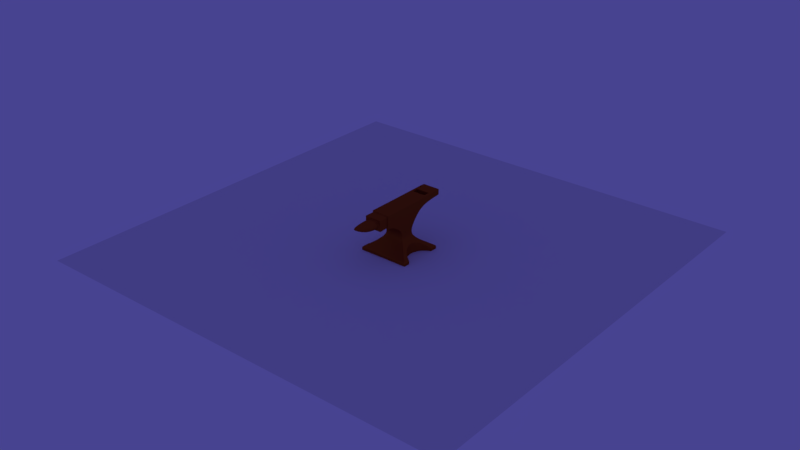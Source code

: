 # Source: anvil.blend  (saved by Blender 2.79.0; exported with 4.5.12 LTS)
import bpy
from mathutils import Matrix  # noqa: F401  (used for matrix-valued properties, if any)

bpy.ops.wm.read_factory_settings(use_empty=True)
scene = bpy.context.scene
scene.name = 'Scene'

# ---- collections
col_collection_1 = bpy.data.collections.new('Collection 1'); scene.collection.children.link(col_collection_1)
col_collection_19 = bpy.data.collections.new('Collection 19'); scene.collection.children.link(col_collection_19)
col_collection_19.hide_render = True
col_collection_19.hide_viewport = True
col_collection_20 = bpy.data.collections.new('Collection 20'); scene.collection.children.link(col_collection_20)
col_collection_20.hide_render = True
col_collection_20.hide_viewport = True

# ---- materials (node trees are filled in below, after node groups)
mat_material_001 = bpy.data.materials.new('Material.001')
mat_material_001.alpha_threshold = 0.0
mat_material_001.diffuse_color = (0.06681, 0.02966, 0.008897, 1.0)
mat_material_001.roughness = 0.5

# ---- material node trees
mat_material_001.use_nodes = True; mat_material_001.node_tree.nodes.clear()
_N = mat_material_001.node_tree.nodes; _L = mat_material_001.node_tree.links
n0 = _N.new('ShaderNodeBsdfDiffuse'); n0.name = 'Diffuse BSDF'; n0.location = (10, 300)
n0.inputs[0].default_value = (0.4121, 0.07569, 0.01991, 1.0)
n1 = _N.new('ShaderNodeMixShader'); n1.name = 'Mix Shader'; n1.location = (240, 319)
n1.inputs[0].default_value = 0.5364
n2 = _N.new('ShaderNodeBsdfAnisotropic'); n2.name = 'Glossy BSDF'; n2.location = (6, 154)
n2.distribution = 'GGX'
n2.inputs[0].default_value = (0.3035, 0.08095, 0.004154, 1.0)
n2.inputs[1].default_value = 0.4472
n3 = _N.new('ShaderNodeOutputMaterial'); n3.name = 'Material Output'; n3.location = (507, 318)
_L.new(n0.outputs[0], n1.inputs[1])
_L.new(n1.outputs[0], n3.inputs[0])
_L.new(n2.outputs[0], n1.inputs[2])
n3.is_active_output = True

# ---- world
world_world = bpy.data.worlds.new('World'); scene.world = world_world
world_world.color = (0.06371, 0.05605, 0.281)
world_world.use_sun_shadow = False
world_world.sun_shadow_jitter_overblur = 0.0
world_world.cycles.sampling_method = 'MANUAL'
world_world.light_settings.distance = 16.2

# ---- meshes
me_plane_003 = bpy.data.meshes.new('Plane.003')
me_plane_003.from_pydata([(-1.0, -1.0, 0.0), (1.0, -1.0, 0.0), (-1.0, 1.0, 0.0), (1.0, 1.0, 0.0)], [], [(0, 1, 3, 2)])
me_plane_003.use_remesh_preserve_volume = False
me_plane_003.use_remesh_preserve_attributes = False
me_plane_003.use_mirror_vertex_groups = False
me_plane_003.update()
me_plane = bpy.data.meshes.new('Plane')
me_plane.from_pydata([(1.28, -1.282, -1.21), (1.28, 1.013, -1.21), (1.277, -1.278, -1.052), (1.277, 1.009, -1.052), (0.4736, -0.6705, 0.1172), (0.4736, 0.3674, 0.1475), (0.4646, 0.2207, -0.1152), (0.4804, 0.2042, -0.3218), (0.5103, 0.2337, -0.4262), (0.5781, 0.3014, -0.5306), (0.6771, 0.4006, -0.6349), (0.7954, 0.5196, -0.7393), (0.9321, 0.6575, -0.8437), (1.084, 0.8118, -0.9481), (1.084, -1.086, -0.9481), (0.9321, -0.9337, -0.8437), (0.7954, -0.7968, -0.7393), (0.6771, -0.678, -0.6349), (0.5781, -0.5784, -0.5306), (0.5103, -0.5101, -0.4262), (0.4804, -0.4797, -0.3218), (0.4646, -0.4924, -0.1152), (0.4647, -0.5888, 1.132), (0.4647, 0.3337, 1.132), (0.4666, -1.436, 0.4555), (0.465, -1.436, 1.131), (0.4647, -1.013, 1.132), (0.4647, -1.02, 0.3714), (0.4647, 2.223, 0.8472), (0.4647, 2.223, 1.132), (0.4647, 1.908, 0.8378), (0.4647, 1.593, 0.8085), (0.4647, 1.278, 0.7559), (0.4647, 0.9635, 0.6713), (0.4647, 0.6486, 0.4605), (0.4647, 0.6486, 1.132), (0.4647, 0.9635, 1.132), (0.4647, 1.278, 1.132), (0.4647, 1.593, 1.132), (0.4647, 1.908, 1.132), (0.7954, -0.5576, -0.7393), (0.7954, -0.5576, -1.21), (0.9321, -0.7294, -1.21), (0.9321, -0.7293, -0.8437), (0.9321, 0.4164, -1.21), (0.9321, 0.4164, -0.8437), (1.084, 0.5375, -0.9481), (1.28, -0.9492, -1.21), (1.277, -0.9476, -1.052), (0.6763, -0.1572, -1.21), (0.7008, -0.1569, -0.6347), (1.28, 0.6384, -1.21), (1.277, 0.6368, -1.052), (0.7955, 0.2441, -1.21), (1.084, -0.8496, -0.9481), (0.7954, 0.2441, -0.7393), (1.084, -0.8497, -1.21), (1.084, 0.5375, -1.21), (0.4647, -0.5892, 1.072), (0.4647, 0.3337, 1.072), (0.4652, -1.436, 1.086), (0.4647, -1.013, 1.082), (0.4647, 2.223, 1.107), (0.4647, 0.6486, 1.09), (0.4647, 0.9635, 1.098), (0.4647, 1.278, 1.102), (0.4647, 1.593, 1.105), (0.4647, 1.908, 1.107), (1.162, -1.281, -1.21), (1.159, -1.278, -1.052), (0.4075, -0.6702, 0.1172), (0.9823, 0.8122, -0.9481), (0.8432, 0.6581, -0.8437), (0.7181, 0.52, -0.7393), (0.6096, 0.4009, -0.6349), (0.519, 0.3017, -0.5306), (0.4569, 0.2339, -0.4262), (0.4295, 0.2044, -0.3218), (0.413, 0.2209, -0.1152), (0.4037, -0.5888, 1.132), (0.4057, -1.436, 0.4554), (0.404, -1.436, 1.131), (0.4037, -1.013, 1.132), (0.4037, 0.6486, 0.4605), (0.4037, 0.9635, 0.6713), (0.4037, 1.278, 0.7559), (0.4037, 1.593, 0.8085), (0.4037, 1.908, 0.8378), (1.162, 1.013, -1.21), (1.159, 1.009, -1.052), (0.4075, 0.3674, 0.1475), (0.9823, -1.085, -0.9481), (0.8432, -0.9335, -0.8437), (0.7181, -0.7966, -0.7393), (0.6096, -0.6778, -0.6349), (0.519, -0.5783, -0.5306), (0.4569, -0.5099, -0.4262), (0.4295, -0.4796, -0.3218), (0.413, -0.4923, -0.1152), (0.4037, 0.3337, 1.132), (0.4037, -1.019, 0.3714), (0.4037, 2.223, 0.8472), (0.4037, 2.223, 1.132), (0.4037, 0.6486, 1.132), (0.4037, 0.9635, 1.132), (0.4037, 1.278, 1.132), (0.4037, 1.593, 1.132), (0.4037, 1.908, 1.132), (0.6089, -0.1572, -1.21), (0.7181, 0.2441, -1.21), (0.8432, 0.4164, -1.21), (0.9823, 0.5375, -1.21), (1.162, 0.6384, -1.21), (1.162, -0.9492, -1.21), (0.9823, -0.8497, -1.21), (0.718, -0.5576, -1.21), (0.8432, -0.7294, -1.21), (0.4037, 2.223, 1.107), (0.4041, -1.436, 1.086), (0.4648, -1.019, 0.4365), (0.4736, -0.6375, 0.131), (0.4736, 0.33, 0.1475), (0.4667, -1.436, 0.5131), (0.4647, 2.223, 0.871), (0.4647, 0.6486, 0.5122), (0.4647, 0.9635, 0.7104), (0.4647, 1.278, 0.7877), (0.4647, 1.593, 0.8357), (0.4647, 1.908, 0.8624), (0.4057, -1.435, 0.513), (0.4037, 2.223, 0.871), (0.3455, -1.945, 1.004), (0.3505, -1.936, 0.5887), (0.4257, -1.946, 1.086), (0.4316, -1.936, 0.5075), (0.08563, -3.157, 1.011), (0.3331, -2.35, 1.007), (0.2497, -2.755, 1.01), (0.3399, -2.348, 0.6076), (0.4246, -1.918, 1.086), (0.4304, -1.908, 0.5075), (0.465, -1.4, 1.131), (0.4664, -1.401, 0.4484), (0.4651, -1.4, 1.086), (0.4039, -1.4, 1.131), (0.4054, -1.4, 0.4483), (0.4664, -1.4, 0.5066), (0.4054, -1.466, 1.086), (0.4071, -1.464, 0.5127), (0.3499, -1.964, 0.5898), (1.009, 1.013, -1.21), (1.006, 1.009, -1.052), (0.3424, 0.3674, 0.1475), (0.8557, -1.085, -0.9481), (0.7375, -0.9331, -0.8437), (0.6312, -0.7963, -0.7393), (0.539, -0.6775, -0.6349), (0.462, -0.578, -0.5306), (0.4093, -0.5097, -0.4262), (0.386, -0.4793, -0.3218), (0.3684, -0.492, -0.1152), (0.3435, 0.3337, 1.132), (0.3435, -1.019, 0.3714), (0.3435, 2.223, 0.8472), (0.3435, 2.223, 1.132), (0.3435, 0.6486, 1.132), (0.3435, 0.9635, 1.132), (0.3435, 1.278, 1.132), (0.3435, 1.593, 1.132), (0.3435, 1.908, 1.132), (0.5384, -0.1572, -1.21), (0.8556, 0.5375, -1.21), (1.009, -0.9492, -1.21), (0.6311, -0.5576, -1.21), (0.344, -1.436, 1.086), (1.009, -1.281, -1.21), (1.006, -1.278, -1.052), (0.3424, -0.6697, 0.1172), (0.8557, 0.8128, -0.9481), (0.7375, 0.6591, -0.8437), (0.6312, 0.5207, -0.7393), (0.539, 0.4014, -0.6349), (0.462, 0.302, -0.5306), (0.4093, 0.2343, -0.4262), (0.386, 0.2047, -0.3218), (0.3684, 0.2212, -0.1152), (0.3435, -0.5888, 1.132), (0.3455, -1.435, 0.4554), (0.3438, -1.436, 1.131), (0.3435, -1.013, 1.132), (0.3435, 0.6486, 0.4605), (0.3435, 0.9635, 0.6713), (0.3435, 1.278, 0.7559), (0.3435, 1.593, 0.8085), (0.3435, 1.908, 0.8378), (0.3435, -0.1275, 1.132), (0.6312, 0.2441, -1.21), (0.7375, 0.4164, -1.21), (1.009, 0.6384, -1.21), (0.8557, -0.8497, -1.21), (0.7375, -0.7294, -1.21), (0.3435, 2.223, 1.107), (0.3455, -1.435, 0.513), (0.3435, 2.223, 0.871), (0.3625, -1.946, 1.086), (0.3694, -1.933, 0.5062), (0.08563, -3.16, 0.9282), (0.368, -1.907, 0.5067), (0.3615, -1.918, 1.086), (0.3452, -1.4, 0.4483), (0.3438, -1.4, 1.131), (0.3451, -1.466, 1.086), (0.3468, -1.464, 0.5127), (0.4647, -0.5901, 0.9778), (0.4647, 0.3337, 0.9778), (0.4654, -1.436, 1.018), (0.4647, 2.223, 1.079), (0.4647, 0.6486, 1.03), (0.4647, 0.9635, 1.052), (0.4647, 1.278, 1.065), (0.4647, 1.593, 1.073), (0.4647, 1.908, 1.078), (0.4043, -1.436, 1.018), (0.4037, 2.223, 1.079), (0.4647, -1.014, 1.006), (0.4262, -1.945, 1.018), (0.4251, -1.918, 1.018), (0.4652, -1.4, 1.017), (0.4056, -1.465, 1.018), (0.3447, -1.972, 1.004), (0.3435, 2.223, 1.079), (0.4647, -1.019, 0.4605), (0.4302, -1.909, 0.529), (0.4663, -1.4, 0.5281), (0.4071, -1.465, 0.534), (0.4736, -0.5893, 0.1297), (0.4666, -1.436, 0.5343), (0.4056, -1.435, 0.5342), (0.4314, -1.936, 0.529), (0.265, -2.757, 0.7165), (1.278, 1.01, -1.08), (1.278, -1.279, -1.08), (0.7954, -0.5576, -0.7671), (1.278, -0.9479, -1.08), (0.7954, 0.2441, -0.7671), (1.278, 0.637, -1.08), (0.9321, 0.4164, -0.8715), (0.9321, -0.7294, -0.8715), (0.7008, -0.1569, -0.6624), (1.084, -0.8496, -0.9758), (1.084, 0.5375, -0.9758), (1.16, 1.01, -1.08), (1.16, -1.279, -1.08), (1.006, -1.278, -1.08), (1.006, 1.01, -1.08), (1.084, -0.8788, -0.9481), (0.5781, -0.1385, -0.5306), (0.5103, -0.1382, -0.4262), (1.28, -0.9784, -1.21), (0.7008, -0.1587, -0.6172), (1.277, -0.9768, -1.052), (0.9321, -0.7585, -0.8437), (0.7954, -0.5868, -0.7393), (0.4736, -0.1263, 0.1172), (1.162, -0.9784, -1.21), (0.4037, -0.1275, 1.132), (1.009, -0.9784, -1.21), (0.4647, -0.1282, 0.9778), (1.278, -0.977, -1.08), (1.28, 0.6635, -1.21), (1.277, 0.6618, -1.052), (0.4647, -0.1275, 1.132), (0.7954, 0.2692, -0.7393), (0.9321, 0.4415, -0.8437), (1.084, 0.5626, -0.9481), (0.4646, -0.1359, -0.1152), (0.4804, -0.1377, -0.3218), (0.4647, -0.1278, 1.072), (1.162, 0.6635, -1.21), (1.009, 0.6635, -1.21), (1.278, 0.6621, -1.08), (1.28, -1.281, -1.203), (0.7954, -0.5576, -1.203), (1.28, -0.9491, -1.203), (0.7955, 0.2441, -1.203), (1.28, 0.6383, -1.203), (0.9321, 0.4164, -1.203), (0.9321, -0.7294, -1.203), (0.6766, -0.1572, -1.203), (1.084, -0.8497, -1.203), (1.084, 0.5375, -1.203), (1.28, 1.013, -1.203), (1.162, 1.013, -1.203), (1.162, -1.281, -1.203), (1.008, -1.281, -1.203), (1.008, 1.013, -1.203), (1.28, -0.9783, -1.203), (1.28, 0.6634, -1.203), (1.084, -1.054, -0.9481), (0.5781, -0.5473, -0.5306), (0.5103, -0.479, -0.4262), (0.6785, -0.6469, -0.6339), (0.9321, -0.9026, -0.8437), (0.7954, -0.7657, -0.7393), (1.162, -1.25, -1.21), (1.009, -1.25, -1.21), (1.278, -1.248, -1.08), (1.28, -1.251, -1.21), (1.277, -1.247, -1.052), (1.28, -1.225, -1.21), (0.4804, -0.4486, -0.3218), (0.4646, -0.4614, -0.113), (1.28, -1.25, -1.203), (1.28, 0.9808, -1.21), (1.277, 0.9773, -1.052), (1.162, 0.9808, -1.21), (1.009, 0.9808, -1.21), (1.278, 0.9779, -1.08), (0.7954, 0.4876, -0.7393), (0.9321, 0.6255, -0.8437), (1.084, 0.7798, -0.9481), (0.4646, 0.1883, -0.1152), (0.4804, 0.1722, -0.3218), (0.6784, 0.3687, -0.6339), (0.5103, 0.2017, -0.4262), (0.5781, 0.2694, -0.5306), (1.28, 0.9807, -1.203), (1.277, -1.222, -1.052), (1.084, -1.038, -0.9481), (0.5781, -0.5088, -0.5306), (0.5103, -0.4469, -0.4262), (0.6806, -0.6009, -0.6323), (0.9321, -0.889, -0.8437), (0.7954, -0.7488, -0.7393), (1.162, -1.225, -1.21), (1.009, -1.224, -1.21), (1.278, -1.222, -1.08), (0.4804, -0.4193, -0.3218), (0.4646, -0.4308, -0.1132), (1.28, -1.225, -1.203), (0.3435, 1.278, 0.8613), (0.3435, 1.593, 0.8613), (0.4647, 1.3, 0.7595), (0.4647, 1.3, 1.132), (0.4647, 1.3, 1.103), (0.4037, 1.3, 0.7595), (0.4037, 1.3, 1.132), (0.4647, 1.3, 0.7909), (0.3435, 1.3, 1.132), (0.3435, 1.3, 0.7595), (0.4647, 1.3, 1.066), (0.3435, 1.3, 0.8613), (0.4647, 1.575, 1.132), (0.4647, 1.575, 1.105), (0.4037, 1.575, 0.8055), (0.4037, 1.575, 1.132), (0.4647, 1.575, 0.833), (0.3435, 1.575, 1.132), (0.3435, 1.575, 0.8055), (0.4647, 1.575, 1.073), (0.3435, 1.575, 0.8613), (0.4647, 1.575, 0.8055), (0.3435, 1.593, 1.107), (0.3435, 1.278, 1.107), (0.3435, 1.3, 1.107), (0.3435, 1.575, 1.107), (-1.273, -1.282, -1.21), (-1.273, 1.013, -1.21), (-1.27, -1.278, -1.052), (-1.27, 1.009, -1.052), (-0.4667, -0.6705, 0.1172), (-0.4667, 0.3674, 0.1475), (-0.4576, 0.2207, -0.1152), (-0.4734, 0.2042, -0.3218), (-0.5033, 0.2337, -0.4262), (-0.5711, 0.3014, -0.5306), (-0.6701, 0.4006, -0.6349), (-0.7885, 0.5196, -0.7393), (-0.9251, 0.6575, -0.8437), (-1.077, 0.8118, -0.9481), (-1.077, -1.086, -0.9481), (-0.9251, -0.9337, -0.8437), (-0.7885, -0.7968, -0.7393), (-0.6701, -0.678, -0.6349), (-0.5711, -0.5784, -0.5306), (-0.5033, -0.5101, -0.4262), (-0.4734, -0.4797, -0.3218), (-0.4576, -0.4924, -0.1152), (-0.4578, -0.5888, 1.132), (-0.4578, 0.3337, 1.132), (-0.4597, -1.436, 0.4555), (-0.4581, -1.436, 1.131), (-0.4578, -1.013, 1.132), (-0.4578, -1.02, 0.3714), (-0.4578, 2.223, 0.8472), (-0.4578, 2.223, 1.132), (-0.4578, 1.908, 0.8378), (-0.4578, 1.593, 0.8085), (-0.4578, 1.278, 0.7559), (-0.4578, 0.9635, 0.6713), (-0.4578, 0.6486, 0.4605), (-0.4578, 0.6486, 1.132), (-0.4578, 0.9635, 1.132), (-0.4578, 1.278, 1.132), (-0.4578, 1.593, 1.132), (-0.4578, 1.908, 1.132), (0.003484, -1.279, -1.21), (0.003484, 1.013, -1.21), (0.003484, -1.276, -1.052), (0.003484, 1.009, -1.052), (0.003484, -0.6669, 0.1172), (0.003484, 0.3674, 0.1475), (0.003484, -1.083, -0.9481), (0.003484, -0.9314, -0.8437), (0.003484, -0.7946, -0.7393), (0.003484, -0.676, -0.6349), (0.003484, -0.5766, -0.5306), (0.003484, -0.5084, -0.4262), (0.003484, -0.4781, -0.3218), (0.003484, -0.4905, -0.1152), (0.003484, 0.8163, -0.9481), (0.003484, 0.6645, -0.8437), (0.003484, 0.5243, -0.7393), (0.003484, 0.4041, -0.6349), (0.003484, 0.3042, -0.5306), (0.003484, 0.2362, -0.4262), (0.003484, 0.2066, -0.3218), (0.003484, 0.2228, -0.1152), (0.003484, -0.5888, 1.132), (0.003484, 0.3337, 1.132), (0.003484, -1.434, 0.4564), (0.003484, -1.437, 1.132), (0.003484, -1.013, 1.132), (0.003484, -1.015, 0.3715), (0.003484, 2.223, 0.8472), (0.003484, 2.223, 1.132), (0.003484, 0.6486, 1.132), (0.003484, 0.9635, 1.132), (0.003484, 1.278, 1.132), (0.003484, 1.593, 1.132), (0.003484, 1.908, 1.132), (0.003484, 0.6486, 0.4605), (0.003484, 0.9635, 0.6713), (0.003484, 1.278, 0.7559), (0.003484, 1.593, 0.8085), (0.003484, 1.908, 0.8378), (-0.7885, -0.5576, -0.7393), (-0.7884, -0.5576, -1.21), (-0.9251, -0.7294, -1.21), (-0.9251, -0.7293, -0.8437), (-0.9251, 0.4164, -1.21), (-0.9251, 0.4164, -0.8437), (-1.077, 0.5375, -0.9481), (-1.273, -0.9492, -1.21), (-1.27, -0.9476, -1.052), (-0.6693, -0.1572, -1.21), (-0.6938, -0.1569, -0.6347), (-1.273, 0.6384, -1.21), (-1.27, 0.6368, -1.052), (-0.7885, 0.2441, -1.21), (-1.077, -0.8496, -0.9481), (-0.7885, 0.2441, -0.7393), (-1.077, -0.8497, -1.21), (-1.077, 0.5375, -1.21), (0.003484, -0.5576, -1.21), (0.003484, -0.7294, -1.21), (0.003484, 0.4164, -1.21), (0.003484, -0.9492, -1.21), (0.003484, -0.1572, -1.21), (0.003484, 0.6384, -1.21), (0.003484, 0.2441, -1.21), (0.003484, -0.8497, -1.21), (0.003484, 0.5375, -1.21), (-0.4578, -0.5892, 1.072), (-0.4578, 0.3337, 1.072), (-0.4582, -1.436, 1.086), (-0.4578, -1.013, 1.082), (-0.4578, 2.223, 1.107), (-0.4578, 0.6486, 1.09), (-0.4578, 0.9635, 1.098), (-0.4578, 1.278, 1.102), (-0.4578, 1.593, 1.105), (-0.4578, 1.908, 1.107), (0.003484, 2.223, 1.107), (0.003484, -1.437, 1.086), (-1.155, -1.281, -1.21), (-1.152, -1.278, -1.052), (-0.4006, -0.6702, 0.1172), (-0.9753, 0.8122, -0.9481), (-0.8363, 0.6581, -0.8437), (-0.7111, 0.52, -0.7393), (-0.6027, 0.4009, -0.6349), (-0.512, 0.3017, -0.5306), (-0.4499, 0.2339, -0.4262), (-0.4226, 0.2044, -0.3218), (-0.4061, 0.2209, -0.1152), (-0.3967, -0.5888, 1.132), (-0.3987, -1.436, 0.4554), (-0.397, -1.436, 1.131), (-0.3967, -1.013, 1.132), (-0.3967, 0.6486, 0.4605), (-0.3967, 0.9635, 0.6713), (-0.3967, 1.278, 0.7559), (-0.3967, 1.593, 0.8085), (-0.3967, 1.908, 0.8378), (-1.155, 1.013, -1.21), (-1.152, 1.009, -1.052), (-0.4006, 0.3674, 0.1475), (-0.9753, -1.085, -0.9481), (-0.8363, -0.9335, -0.8437), (-0.7111, -0.7966, -0.7393), (-0.6027, -0.6778, -0.6349), (-0.512, -0.5783, -0.5306), (-0.4499, -0.5099, -0.4262), (-0.4226, -0.4796, -0.3218), (-0.4061, -0.4923, -0.1152), (-0.3967, 0.3337, 1.132), (-0.3967, -1.019, 0.3714), (-0.3967, 2.223, 0.8472), (-0.3967, 2.223, 1.132), (-0.3967, 0.6486, 1.132), (-0.3967, 0.9635, 1.132), (-0.3967, 1.278, 1.132), (-0.3967, 1.593, 1.132), (-0.3967, 1.908, 1.132), (-0.6019, -0.1572, -1.21), (-0.7112, 0.2441, -1.21), (-0.8363, 0.4164, -1.21), (-0.9753, 0.5375, -1.21), (-1.155, 0.6384, -1.21), (-1.155, -0.9492, -1.21), (-0.9753, -0.8497, -1.21), (-0.7111, -0.5576, -1.21), (-0.8362, -0.7294, -1.21), (-0.3967, 2.223, 1.107), (-0.3972, -1.436, 1.086), (-0.4578, -1.019, 0.4365), (-0.4667, -0.6375, 0.131), (-0.4667, 0.33, 0.1475), (-0.4597, -1.436, 0.5131), (-0.4578, 2.223, 0.871), (-0.4578, 0.6486, 0.5122), (-0.4578, 0.9635, 0.7104), (-0.4578, 1.278, 0.7877), (-0.4578, 1.593, 0.8357), (-0.4578, 1.908, 0.8624), (0.003484, 2.223, 0.871), (0.003484, -1.434, 0.514), (-0.3987, -1.435, 0.513), (-0.3967, 2.223, 0.871), (0.003484, -1.946, 1.005), (-0.3386, -1.945, 1.004), (0.003484, -1.942, 0.5123), (-0.3435, -1.936, 0.5887), (-0.4187, -1.946, 1.086), (0.003484, -1.947, 1.086), (-0.4246, -1.936, 0.5075), (0.003484, -1.942, 0.5933), (0.003484, -3.157, 1.011), (-0.07867, -3.157, 1.011), (0.003484, -2.754, 0.7167), (0.003484, -2.348, 0.6091), (-0.3261, -2.35, 1.007), (-0.2428, -2.755, 1.01), (-0.3329, -2.348, 0.6076), (0.003484, -2.351, 1.007), (0.003484, -2.755, 1.01), (0.003484, -1.92, 1.086), (-0.4176, -1.918, 1.086), (-0.4234, -1.908, 0.5075), (0.003484, -1.914, 0.5123), (-0.458, -1.4, 1.131), (-0.4594, -1.401, 0.4484), (0.003484, -1.4, 1.132), (0.003484, -1.398, 0.4492), (-0.4581, -1.4, 1.086), (-0.397, -1.4, 1.131), (-0.3984, -1.4, 0.4483), (-0.4594, -1.4, 0.5066), (-0.3984, -1.466, 1.086), (0.003484, -1.464, 0.5139), (0.003484, -1.466, 1.086), (-0.4002, -1.464, 0.5127), (0.003484, -1.969, 0.5942), (-0.343, -1.964, 0.5898), (0.003484, -1.974, 1.005), (-1.002, 1.013, -1.21), (-0.9989, 1.009, -1.052), (-0.3354, 0.3674, 0.1475), (-0.8487, -1.085, -0.9481), (-0.7305, -0.9331, -0.8437), (-0.6242, -0.7963, -0.7393), (-0.5321, -0.6775, -0.6349), (-0.455, -0.578, -0.5306), (-0.4023, -0.5097, -0.4262), (-0.379, -0.4793, -0.3218), (-0.3615, -0.492, -0.1152), (-0.3365, 0.3337, 1.132), (-0.3366, -1.019, 0.3714), (-0.3365, 2.223, 0.8472), (-0.3365, 2.223, 1.132), (-0.3365, 0.6486, 1.132), (-0.3365, 0.9635, 1.132), (-0.3365, 1.278, 1.132), (-0.3365, 1.593, 1.132), (-0.3365, 1.908, 1.132), (-0.5315, -0.1572, -1.21), (-0.8487, 0.5375, -1.21), (-1.002, -0.9492, -1.21), (-0.6242, -0.5576, -1.21), (-0.337, -1.436, 1.086), (-1.002, -1.281, -1.21), (-0.9989, -1.278, -1.052), (-0.3354, -0.6697, 0.1172), (-0.8487, 0.8128, -0.9481), (-0.7305, 0.6591, -0.8437), (-0.6242, 0.5207, -0.7393), (-0.5321, 0.4014, -0.6349), (-0.455, 0.302, -0.5306), (-0.4023, 0.2343, -0.4262), (-0.379, 0.2047, -0.3218), (-0.3615, 0.2212, -0.1152), (-0.3365, -0.5888, 1.132), (-0.3385, -1.435, 0.4554), (-0.3369, -1.436, 1.131), (-0.3365, -1.013, 1.132), (-0.3365, 0.6486, 0.4605), (-0.3365, 0.9635, 0.6713), (-0.3365, 1.278, 0.7559), (-0.3365, 1.593, 0.8085), (-0.3365, 1.908, 0.8378), (-0.3365, -0.1275, 1.132), (-0.6243, 0.2441, -1.21), (-0.7305, 0.4164, -1.21), (-1.002, 0.6384, -1.21), (-0.8487, -0.8497, -1.21), (-0.7305, -0.7294, -1.21), (-0.3365, 2.223, 1.107), (-0.3386, -1.435, 0.513), (-0.3365, 2.223, 0.871), (-0.3555, -1.946, 1.086), (-0.3624, -1.933, 0.5062), (-0.07867, -3.16, 0.9282), (-0.361, -1.907, 0.5067), (-0.3545, -1.918, 1.086), (-0.3382, -1.4, 0.4483), (-0.3368, -1.4, 1.131), (-0.3381, -1.466, 1.086), (-0.3398, -1.464, 0.5127), (-0.4578, -0.5901, 0.9778), (-0.4578, 0.3337, 0.9778), (-0.4584, -1.436, 1.018), (-0.4578, 2.223, 1.079), (-0.4578, 0.6486, 1.03), (-0.4578, 0.9635, 1.052), (-0.4578, 1.278, 1.065), (-0.4578, 1.593, 1.073), (-0.4578, 1.908, 1.078), (0.003484, 2.223, 1.079), (-0.3974, -1.436, 1.018), (-0.3967, 2.223, 1.079), (-0.4578, -1.014, 1.006), (-0.4192, -1.945, 1.018), (-0.4181, -1.918, 1.018), (-0.4583, -1.4, 1.017), (-0.3987, -1.465, 1.018), (-0.3378, -1.972, 1.004), (-0.3365, 2.223, 1.079), (-0.4578, -1.019, 0.4605), (-0.4232, -1.909, 0.529), (-0.4594, -1.4, 0.5281), (-0.4001, -1.465, 0.534), (-0.4667, -0.5893, 0.1297), (-0.4596, -1.436, 0.5343), (-0.3987, -1.435, 0.5342), (-0.4244, -1.936, 0.529), (-0.258, -2.757, 0.7165), (0.003484, -3.157, 0.9282), (-1.271, 1.01, -1.08), (-1.271, -1.279, -1.08), (0.003484, -1.276, -1.08), (0.003484, 1.01, -1.08), (-0.7885, -0.5576, -0.7671), (-1.271, -0.9479, -1.08), (-0.7885, 0.2441, -0.7671), (-1.271, 0.637, -1.08), (-0.9251, 0.4164, -0.8715), (-0.9251, -0.7294, -0.8715), (-0.6938, -0.1569, -0.6624), (-1.077, -0.8496, -0.9758), (-1.077, 0.5375, -0.9758), (-1.153, 1.01, -1.08), (-1.153, -1.279, -1.08), (-0.9994, -1.278, -1.08), (-0.9994, 1.01, -1.08), (-1.077, -0.8788, -0.9481), (-0.5711, -0.1385, -0.5306), (-0.5033, -0.1382, -0.4262), (-1.273, -0.9784, -1.21), (0.003484, -0.1275, 1.132), (-0.6939, -0.1587, -0.6172), (-1.27, -0.9768, -1.052), (-0.9251, -0.7585, -0.8437), (-0.7885, -0.5868, -0.7393), (-0.4667, -0.1263, 0.1172), (0.003484, -0.9784, -1.21), (-1.155, -0.9784, -1.21), (-0.3967, -0.1275, 1.132), (-1.002, -0.9784, -1.21), (-0.4578, -0.1282, 0.9778), (-1.271, -0.977, -1.08), (-1.273, 0.6635, -1.21), (-1.27, 0.6618, -1.052), (-0.4578, -0.1275, 1.132), (-0.7885, 0.2692, -0.7393), (-0.9251, 0.4415, -0.8437), (-1.077, 0.5626, -0.9481), (-0.4576, -0.1359, -0.1152), (-0.4734, -0.1377, -0.3218), (0.003484, 0.6635, -1.21), (-0.4578, -0.1278, 1.072), (-1.155, 0.6635, -1.21), (-1.002, 0.6635, -1.21), (-1.271, 0.6621, -1.08), (-1.273, -1.281, -1.203), (-0.7884, -0.5576, -1.203), (-1.273, -0.9491, -1.203), (-0.7885, 0.2441, -1.203), (-1.273, 0.6383, -1.203), (-0.9251, 0.4164, -1.203), (-0.9251, -0.7294, -1.203), (-0.6696, -0.1572, -1.203), (-1.077, -0.8497, -1.203), (-1.077, 0.5375, -1.203), (-1.273, 1.013, -1.203), (0.003484, -1.279, -1.203), (0.003484, 1.013, -1.203), (-1.155, 1.013, -1.203), (-1.155, -1.281, -1.203), (-1.001, -1.281, -1.203), (-1.001, 1.013, -1.203), (-1.273, -0.9783, -1.203), (-1.273, 0.6634, -1.203), (-1.077, -1.054, -0.9481), (-0.5711, -0.5473, -0.5306), (-0.5033, -0.479, -0.4262), (-0.6715, -0.6469, -0.6339), (-0.9251, -0.9026, -0.8437), (-0.7885, -0.7657, -0.7393), (-1.155, -1.25, -1.21), (-1.002, -1.25, -1.21), (-1.271, -1.248, -1.08), (-1.273, -1.251, -1.21), (-1.27, -1.247, -1.052), (-1.273, -1.225, -1.21), (0.003484, -1.248, -1.21), (-0.4734, -0.4486, -0.3218), (-0.4576, -0.4614, -0.113), (-1.273, -1.25, -1.203), (-1.273, 0.9808, -1.21), (-1.27, 0.9773, -1.052), (-1.155, 0.9808, -1.21), (-1.002, 0.9808, -1.21), (-1.271, 0.9779, -1.08), (-0.7885, 0.4876, -0.7393), (-0.9251, 0.6255, -0.8437), (-1.077, 0.7798, -0.9481), (-0.4576, 0.1883, -0.1152), (-0.4734, 0.1722, -0.3218), (0.003484, 0.9808, -1.21), (-0.6714, 0.3687, -0.6339), (-0.5033, 0.2017, -0.4262), (-0.5711, 0.2694, -0.5306), (-1.273, 0.9807, -1.203), (-1.27, -1.222, -1.052), (0.003484, -1.223, -1.21), (-1.077, -1.038, -0.9481), (-0.5711, -0.5088, -0.5306), (-0.5033, -0.4469, -0.4262), (-0.6736, -0.6009, -0.6323), (-0.9251, -0.889, -0.8437), (-0.7885, -0.7488, -0.7393), (-1.155, -1.225, -1.21), (-1.002, -1.224, -1.21), (-1.271, -1.222, -1.08), (-0.4734, -0.4193, -0.3218), (-0.4576, -0.4308, -0.1132), (-1.273, -1.225, -1.203), (-0.3365, 1.278, 0.8613), (0.003484, 1.278, 0.8613), (-0.3365, 1.593, 0.8613), (0.003484, 1.593, 0.8613), (-0.4578, 1.3, 0.7595), (-0.4578, 1.3, 1.132), (0.003484, 1.3, 0.7595), (-0.4578, 1.3, 1.103), (-0.3967, 1.3, 0.7595), (-0.3967, 1.3, 1.132), (-0.4578, 1.3, 0.7909), (-0.3365, 1.3, 1.132), (-0.3365, 1.3, 0.7595), (-0.4578, 1.3, 1.066), (0.003484, 1.3, 0.8613), (-0.3365, 1.3, 0.8613), (-0.4578, 1.575, 1.132), (0.003484, 1.575, 0.8055), (-0.4578, 1.575, 1.105), (-0.3967, 1.575, 0.8055), (-0.3967, 1.575, 1.132), (-0.4578, 1.575, 0.833), (-0.3365, 1.575, 1.132), (-0.3365, 1.575, 0.8055), (-0.4578, 1.575, 1.073), (0.003484, 1.575, 0.8613), (-0.3365, 1.575, 0.8613), (-0.4578, 1.575, 0.8055), (0.003484, 1.593, 1.107), (-0.3365, 1.593, 1.107), (-0.3365, 1.278, 1.107), (0.003484, 1.278, 1.107), (-0.3365, 1.3, 1.107), (-0.3365, 1.575, 1.107), (0.4647, 1.824, 0.83), (0.4647, 1.824, 1.132), (0.003484, 1.824, 0.83), (0.003484, 1.824, 1.132), (0.4647, 1.824, 1.106), (0.4037, 1.824, 0.83), (0.4037, 1.824, 1.132), (0.4647, 1.824, 0.8553), (0.3435, 1.824, 1.132), (0.3435, 1.824, 0.83), (0.4647, 1.824, 1.077), (-0.4578, 1.824, 0.83), (-0.4578, 1.824, 1.132), (-0.4578, 1.824, 1.106), (-0.3967, 1.824, 0.83), (-0.3967, 1.824, 1.132), (-0.4578, 1.824, 0.8553), (-0.3365, 1.824, 1.132), (-0.3365, 1.824, 0.83), (-0.4578, 1.824, 1.077), (-0.3967, 1.908, 0.8782), (-0.3365, 1.908, 0.8782), (-0.3967, 1.824, 0.8782), (-0.3365, 1.824, 0.8782), (-0.3967, 1.824, 1.121), (-0.3967, 1.908, 1.121), (-0.3365, 1.908, 1.121), (-0.3365, 1.824, 1.121)], [], [(268, 243, 48, 260), (252, 241, 2, 69), (143, 141, 25, 60), (260, 48, 54, 255), (255, 54, 43, 261), (261, 43, 40, 262), (262, 40, 50, 259), (325, 9, 8, 324), (324, 8, 7, 322), (322, 7, 6, 321), (275, 263, 235, 338), (69, 2, 14, 91), (91, 14, 15, 92), (92, 15, 16, 93), (93, 16, 17, 94), (94, 17, 18, 95), (95, 18, 19, 96), (96, 19, 20, 97), (97, 20, 21, 98), (21, 4, 70, 98), (22, 271, 265, 79), (118, 60, 25, 81), (145, 142, 24, 80), (70, 4, 27, 100), (58, 22, 26, 61), (107, 39, 29, 102), (128, 30, 28, 123), (121, 5, 34, 124), (124, 34, 33, 125), (125, 33, 32, 126), (356, 361, 31, 127), (829, 822, 30, 128), (99, 23, 35, 103), (103, 35, 36, 104), (104, 36, 37, 105), (355, 352, 38, 106), (828, 823, 39, 107), (831, 824, 445, 194), (358, 805, 444, 193), (191, 442, 443, 192), (190, 441, 442, 191), (152, 411, 441, 190), (201, 483, 435, 164), (186, 428, 432, 189), (210, 573, 431, 188), (194, 445, 434, 163), (185, 427, 411, 152), (184, 426, 427, 185), (183, 425, 426, 184), (182, 424, 425, 183), (181, 423, 424, 182), (180, 422, 423, 181), (179, 421, 422, 180), (178, 420, 421, 179), (151, 409, 420, 178), (254, 681, 409, 151), (321, 121, 263, 275), (318, 319, 12, 11), (242, 40, 43, 247), (244, 55, 50, 248), (320, 314, 3, 13), (290, 57, 51, 285), (247, 43, 54, 249), (249, 54, 48, 243), (323, 318, 11, 10), (326, 313, 1, 291), (319, 320, 13, 12), (248, 50, 40, 242), (246, 45, 55, 244), (250, 46, 45, 246), (196, 170, 468, 470), (197, 196, 470, 466), (198, 171, 472, 469), (199, 172, 467, 471), (170, 173, 464, 468), (200, 199, 471, 465), (171, 197, 466, 472), (173, 200, 465, 464), (264, 113, 47, 258), (316, 769, 407, 150), (230, 658, 483, 201), (823, 826, 67, 39), (352, 353, 66, 38), (36, 64, 65, 37), (35, 63, 64, 36), (23, 59, 63, 35), (39, 67, 62, 29), (213, 58, 61, 224), (222, 215, 60, 118), (277, 59, 23, 271), (227, 143, 60, 215), (208, 567, 555, 204), (216, 223, 117, 62), (313, 315, 88, 1), (266, 172, 113, 264), (41, 42, 116, 115), (57, 44, 110, 111), (42, 56, 114, 116), (49, 41, 115, 108), (56, 47, 113, 114), (51, 57, 111, 112), (44, 53, 109, 110), (53, 49, 108, 109), (240, 251, 89, 3), (3, 89, 71, 13), (13, 71, 72, 12), (12, 72, 73, 11), (11, 73, 74, 10), (10, 74, 75, 9), (9, 75, 76, 8), (8, 76, 77, 7), (7, 77, 78, 6), (78, 90, 5, 6), (30, 87, 101, 28), (141, 144, 81, 25), (22, 79, 82, 26), (62, 117, 102, 29), (5, 90, 83, 34), (34, 83, 84, 33), (33, 84, 85, 32), (361, 354, 86, 31), (822, 827, 87, 30), (830, 828, 107, 169), (357, 355, 106, 168), (166, 104, 105, 167), (165, 103, 104, 166), (161, 99, 103, 165), (169, 107, 102, 164), (177, 70, 100, 162), (209, 145, 80, 187), (174, 118, 81, 188), (79, 265, 195, 186), (160, 98, 70, 177), (159, 97, 98, 160), (158, 96, 97, 159), (157, 95, 96, 158), (156, 94, 95, 157), (155, 93, 94, 156), (154, 92, 93, 155), (153, 91, 92, 154), (176, 69, 91, 153), (253, 252, 69, 176), (28, 101, 130, 123), (187, 80, 129, 202), (142, 146, 122, 24), (311, 120, 4, 21), (80, 24, 122, 129), (4, 120, 119, 27), (163, 434, 546, 203), (267, 214, 59, 277), (832, 829, 128, 221), (359, 356, 127, 220), (218, 125, 126, 219), (217, 124, 125, 218), (214, 121, 124, 217), (207, 140, 134, 205), (226, 139, 133, 225), (132, 557, 552, 205), (137, 566, 558, 135), (229, 585, 565, 136), (136, 565, 566, 137), (228, 147, 139, 226), (212, 148, 140, 207), (211, 581, 567, 208), (27, 119, 146, 142), (162, 100, 145, 209), (26, 82, 144, 141), (224, 61, 143, 227), (189, 432, 573, 210), (100, 27, 142, 145), (61, 26, 141, 143), (174, 484, 581, 211), (202, 129, 148, 212), (222, 118, 147, 228), (131, 550, 585, 229), (557, 132, 149, 583), (547, 202, 212, 580), (118, 174, 211, 147), (82, 189, 210, 144), (433, 162, 209, 574), (147, 211, 208, 139), (580, 212, 207, 570), (561, 138, 239, 560), (583, 149, 138, 561), (560, 239, 206, 677), (550, 131, 204, 555), (570, 207, 205, 552), (101, 163, 203, 130), (430, 187, 202, 547), (680, 253, 176, 408), (408, 176, 153, 412), (412, 153, 154, 413), (413, 154, 155, 414), (414, 155, 156, 415), (415, 156, 157, 416), (416, 157, 158, 417), (417, 158, 159, 418), (418, 159, 160, 419), (160, 177, 410, 419), (484, 174, 188, 431), (574, 209, 187, 430), (410, 177, 162, 433), (440, 169, 164, 435), (429, 161, 165, 436), (436, 165, 166, 437), (437, 166, 167, 438), (362, 816, 791, 341), (825, 830, 169, 440), (705, 467, 172, 266), (139, 208, 204, 133), (223, 230, 201, 117), (315, 316, 150, 88), (115, 116, 200, 173), (111, 110, 197, 171), (116, 114, 199, 200), (108, 115, 173, 170), (114, 113, 172, 199), (112, 111, 171, 198), (110, 109, 196, 197), (109, 108, 170, 196), (251, 254, 151, 89), (89, 151, 178, 71), (71, 178, 179, 72), (72, 179, 180, 73), (73, 180, 181, 74), (74, 181, 182, 75), (75, 182, 183, 76), (76, 183, 184, 77), (77, 184, 185, 78), (185, 152, 90, 78), (87, 194, 163, 101), (144, 210, 188, 81), (79, 186, 189, 82), (117, 201, 164, 102), (90, 152, 190, 83), (83, 190, 191, 84), (84, 191, 192, 85), (354, 358, 193, 86), (827, 831, 194, 87), (221, 128, 123, 216), (677, 206, 135, 558), (132, 131, 229, 149), (237, 222, 228, 234), (231, 224, 227, 233), (234, 228, 226, 232), (138, 136, 137, 239), (149, 229, 136, 138), (232, 226, 225, 238), (239, 137, 135, 206), (67, 221, 216, 62), (59, 214, 217, 63), (63, 217, 218, 64), (64, 218, 219, 65), (353, 359, 220, 66), (826, 832, 221, 67), (130, 203, 230, 223), (233, 227, 215, 236), (99, 265, 271, 23), (237, 236, 215, 222), (235, 213, 224, 231), (123, 130, 223, 216), (133, 204, 131, 225), (120, 235, 231, 119), (129, 122, 236, 237), (146, 233, 236, 122), (140, 232, 238, 134), (148, 234, 232, 140), (119, 231, 233, 146), (129, 237, 234, 148), (134, 238, 132, 205), (131, 132, 238, 225), (292, 295, 254, 251), (735, 294, 253, 680), (294, 293, 252, 253), (291, 292, 251, 240), (290, 250, 246, 286), (286, 246, 244, 284), (288, 248, 242, 282), (314, 317, 240, 3), (289, 249, 243, 283), (287, 247, 249, 289), (46, 250, 245, 52), (284, 244, 248, 288), (282, 242, 247, 287), (295, 736, 681, 254), (293, 281, 241, 252), (296, 283, 243, 268), (339, 296, 268, 336), (775, 705, 266, 335), (307, 309, 339, 312), (335, 266, 264, 334), (334, 264, 258, 309), (329, 256, 257, 330), (58, 213, 267, 277), (337, 276, 275, 338), (331, 259, 256, 329), (333, 262, 259, 331), (332, 261, 262, 333), (328, 255, 261, 332), (327, 260, 255, 328), (336, 268, 260, 327), (330, 257, 276, 337), (52, 245, 280, 270), (112, 198, 279, 278), (263, 121, 214, 267), (429, 699, 195, 161), (51, 112, 278, 269), (198, 469, 719, 279), (323, 325, 256, 259), (161, 195, 265, 99), (45, 46, 274, 273), (285, 51, 269, 297), (50, 55, 272, 259), (46, 52, 270, 274), (55, 45, 273, 272), (245, 285, 297, 280), (309, 258, 296, 339), (258, 47, 283, 296), (68, 0, 281, 293), (150, 407, 736, 295), (41, 282, 287, 42), (53, 284, 288, 49), (42, 287, 289, 56), (56, 289, 283, 47), (49, 288, 282, 41), (44, 286, 284, 53), (57, 290, 286, 44), (1, 88, 292, 291), (175, 68, 293, 294), (406, 175, 294, 735), (88, 150, 295, 292), (317, 326, 291, 240), (250, 290, 285, 245), (0, 307, 312, 281), (19, 300, 310, 20), (241, 306, 308, 2), (2, 308, 298, 14), (14, 298, 302, 15), (15, 302, 303, 16), (16, 303, 301, 17), (17, 301, 299, 18), (20, 310, 311, 21), (22, 58, 277, 271), (18, 299, 300, 19), (68, 304, 307, 0), (175, 305, 304, 68), (300, 330, 337, 310), (406, 755, 305, 175), (281, 312, 306, 241), (186, 195, 699, 428), (203, 546, 658, 230), (280, 297, 326, 317), (10, 9, 325, 323), (270, 280, 317, 314), (278, 279, 316, 315), (213, 235, 263, 267), (269, 278, 315, 313), (279, 719, 769, 316), (273, 274, 320, 319), (297, 269, 313, 326), (259, 272, 318, 323), (274, 270, 314, 320), (272, 273, 319, 318), (338, 235, 120, 311), (276, 322, 321, 275), (257, 324, 322, 276), (256, 325, 324, 257), (306, 336, 327, 308), (308, 327, 328, 298), (298, 328, 332, 302), (302, 332, 333, 303), (303, 333, 331, 301), (301, 331, 329, 299), (310, 337, 338, 311), (299, 329, 330, 300), (5, 121, 321, 6), (304, 334, 309, 307), (305, 335, 334, 304), (755, 775, 335, 305), (312, 339, 336, 306), (813, 360, 341, 791), (365, 362, 341, 360), (819, 363, 340, 789), (363, 364, 351, 340), (789, 340, 351, 802), (65, 219, 350, 344), (85, 192, 349, 345), (219, 126, 347, 350), (167, 105, 346, 348), (32, 85, 345, 342), (37, 65, 344, 343), (192, 443, 794, 349), (105, 37, 343, 346), (126, 32, 342, 347), (364, 365, 360, 351), (802, 351, 360, 813), (344, 350, 359, 353), (345, 349, 358, 354), (350, 347, 356, 359), (348, 346, 355, 357), (342, 345, 354, 361), (343, 344, 353, 352), (349, 794, 805, 358), (346, 343, 352, 355), (347, 342, 361, 356), (348, 357, 365, 364), (167, 348, 364, 363), (438, 167, 363, 819), (357, 168, 362, 365), (168, 439, 816, 362), (710, 701, 454, 683), (692, 486, 368, 679), (575, 475, 391, 571), (701, 695, 460, 454), (695, 702, 449, 460), (702, 703, 446, 449), (703, 700, 456, 446), (772, 771, 374, 375), (771, 768, 373, 374), (768, 767, 372, 373), (717, 786, 672, 704), (486, 508, 380, 368), (508, 509, 381, 380), (509, 510, 382, 381), (510, 511, 383, 382), (511, 512, 384, 383), (512, 513, 385, 384), (513, 514, 386, 385), (514, 515, 387, 386), (387, 515, 487, 370), (388, 496, 707, 713), (535, 498, 391, 475), (577, 497, 390, 572), (487, 517, 393, 370), (473, 476, 392, 388), (524, 519, 395, 405), (545, 540, 394, 396), (538, 541, 400, 371), (541, 542, 399, 400), (542, 543, 398, 399), (809, 544, 397, 815), (838, 545, 396, 833), (516, 520, 401, 389), (520, 521, 402, 401), (521, 522, 403, 402), (808, 523, 404, 804), (837, 524, 405, 834), (840, 630, 445, 824), (811, 629, 444, 805), (627, 628, 443, 442), (626, 627, 442, 441), (588, 626, 441, 411), (637, 600, 435, 483), (622, 625, 432, 428), (646, 624, 431, 573), (630, 599, 434, 445), (621, 588, 411, 427), (620, 621, 427, 426), (619, 620, 426, 425), (618, 619, 425, 424), (617, 618, 424, 423), (616, 617, 423, 422), (615, 616, 422, 421), (614, 615, 421, 420), (587, 614, 420, 409), (694, 587, 409, 681), (767, 717, 704, 538), (764, 377, 378, 765), (682, 687, 449, 446), (684, 688, 456, 461), (766, 379, 369, 760), (733, 728, 457, 463), (687, 689, 460, 449), (689, 683, 454, 460), (770, 376, 377, 764), (773, 734, 367, 759), (765, 378, 379, 766), (688, 682, 446, 456), (686, 684, 461, 451), (690, 686, 451, 452), (632, 470, 468, 606), (633, 466, 470, 632), (634, 469, 472, 607), (635, 471, 467, 608), (606, 468, 464, 609), (636, 465, 471, 635), (607, 472, 466, 633), (609, 464, 465, 636), (706, 698, 453, 530), (762, 586, 407, 769), (667, 637, 483, 658), (834, 405, 482, 835), (804, 404, 481, 806), (402, 403, 480, 479), (401, 402, 479, 478), (389, 401, 478, 474), (405, 395, 477, 482), (649, 661, 476, 473), (659, 535, 475, 651), (720, 713, 389, 474), (664, 651, 475, 575), (644, 640, 555, 567), (652, 477, 534, 660), (759, 367, 505, 761), (708, 706, 530, 608), (447, 532, 533, 448), (463, 528, 527, 450), (448, 533, 531, 462), (455, 525, 532, 447), (462, 531, 530, 453), (457, 529, 528, 463), (450, 527, 526, 459), (459, 526, 525, 455), (678, 369, 506, 691), (369, 379, 488, 506), (379, 378, 489, 488), (378, 377, 490, 489), (377, 376, 491, 490), (376, 375, 492, 491), (375, 374, 493, 492), (374, 373, 494, 493), (373, 372, 495, 494), (495, 372, 371, 507), (396, 394, 518, 504), (571, 391, 498, 576), (388, 392, 499, 496), (477, 395, 519, 534), (371, 400, 500, 507), (400, 399, 501, 500), (399, 398, 502, 501), (815, 397, 503, 807), (833, 396, 504, 836), (847, 846, 844, 842), (810, 604, 523, 808), (602, 603, 522, 521), (601, 602, 521, 520), (597, 601, 520, 516), (605, 600, 519, 524), (613, 598, 517, 487), (645, 623, 497, 577), (610, 624, 498, 535), (496, 622, 631, 707), (596, 613, 487, 515), (595, 596, 515, 514), (594, 595, 514, 513), (593, 594, 513, 512), (592, 593, 512, 511), (591, 592, 511, 510), (590, 591, 510, 509), (589, 590, 509, 508), (612, 589, 508, 486), (693, 612, 486, 692), (394, 540, 549, 518), (623, 638, 548, 497), (572, 390, 539, 578), (757, 387, 370, 537), (497, 548, 539, 390), (370, 393, 536, 537), (599, 639, 546, 434), (709, 720, 474, 650), (841, 657, 545, 838), (812, 656, 544, 809), (654, 655, 543, 542), (653, 654, 542, 541), (650, 653, 541, 538), (643, 641, 556, 569), (663, 662, 554, 568), (553, 641, 552, 557), (563, 559, 558, 566), (666, 562, 565, 585), (562, 563, 566, 565), (665, 663, 568, 579), (648, 643, 569, 582), (647, 644, 567, 581), (393, 572, 578, 536), (598, 645, 577, 517), (392, 571, 576, 499), (661, 664, 575, 476), (625, 646, 573, 432), (517, 577, 572, 393), (476, 575, 571, 392), (610, 647, 581, 484), (638, 648, 582, 548), (659, 665, 579, 535), (551, 666, 585, 550), (557, 583, 584, 553), (547, 580, 648, 638), (535, 579, 647, 610), (499, 576, 646, 625), (433, 574, 645, 598), (579, 568, 644, 647), (580, 570, 643, 648), (561, 560, 676, 564), (583, 561, 564, 584), (560, 677, 642, 676), (550, 555, 640, 551), (570, 552, 641, 643), (518, 549, 639, 599), (430, 547, 638, 623), (680, 408, 612, 693), (408, 412, 589, 612), (412, 413, 590, 589), (413, 414, 591, 590), (414, 415, 592, 591), (415, 416, 593, 592), (416, 417, 594, 593), (417, 418, 595, 594), (418, 419, 596, 595), (596, 419, 410, 613), (484, 431, 624, 610), (574, 430, 623, 645), (410, 433, 598, 613), (440, 435, 600, 605), (429, 436, 601, 597), (436, 437, 602, 601), (437, 438, 603, 602), (817, 790, 791, 816), (825, 440, 605, 839), (705, 708, 608, 467), (568, 554, 640, 644), (660, 534, 637, 667), (761, 505, 586, 762), (532, 609, 636, 533), (528, 607, 633, 527), (533, 636, 635, 531), (525, 606, 609, 532), (531, 635, 608, 530), (529, 634, 607, 528), (527, 633, 632, 526), (526, 632, 606, 525), (691, 506, 587, 694), (506, 488, 614, 587), (488, 489, 615, 614), (489, 490, 616, 615), (490, 491, 617, 616), (491, 492, 618, 617), (492, 493, 619, 618), (493, 494, 620, 619), (494, 495, 621, 620), (621, 495, 507, 588), (504, 518, 599, 630), (576, 498, 624, 646), (496, 499, 625, 622), (534, 519, 600, 637), (507, 500, 626, 588), (500, 501, 627, 626), (501, 502, 628, 627), (807, 503, 629, 811), (836, 504, 630, 840), (657, 652, 540, 545), (677, 558, 559, 642), (553, 584, 666, 551), (674, 671, 665, 659), (668, 670, 664, 661), (671, 669, 663, 665), (564, 676, 563, 562), (584, 564, 562, 666), (669, 675, 662, 663), (676, 642, 559, 563), (482, 477, 652, 657), (474, 478, 653, 650), (478, 479, 654, 653), (479, 480, 655, 654), (806, 481, 656, 812), (835, 482, 657, 841), (549, 660, 667, 639), (670, 673, 651, 664), (516, 389, 713, 707), (674, 659, 651, 673), (672, 668, 661, 649), (540, 652, 660, 549), (554, 662, 551, 640), (537, 536, 668, 672), (548, 674, 673, 539), (578, 539, 673, 670), (569, 556, 675, 669), (582, 569, 669, 671), (536, 578, 670, 668), (548, 582, 671, 674), (556, 641, 553, 675), (551, 662, 675, 553), (737, 691, 694, 740), (735, 680, 693, 739), (739, 693, 692, 738), (734, 678, 691, 737), (733, 729, 686, 690), (729, 727, 684, 686), (731, 725, 682, 688), (760, 369, 678, 763), (732, 726, 683, 689), (730, 732, 689, 687), (452, 458, 685, 690), (727, 731, 688, 684), (725, 730, 687, 682), (740, 694, 681, 736), (738, 692, 679, 724), (741, 710, 683, 726), (787, 784, 710, 741), (775, 783, 708, 705), (752, 758, 787, 754), (783, 782, 706, 708), (782, 754, 698, 706), (777, 778, 697, 696), (473, 720, 709, 649), (785, 786, 717, 718), (779, 777, 696, 700), (781, 779, 700, 703), (780, 781, 703, 702), (776, 780, 702, 695), (774, 776, 695, 701), (784, 774, 701, 710), (778, 785, 718, 697), (458, 712, 723, 685), (529, 721, 722, 634), (704, 709, 650, 538), (429, 597, 631, 699), (457, 711, 721, 529), (634, 722, 719, 469), (770, 700, 696, 772), (597, 516, 707, 631), (451, 715, 716, 452), (728, 742, 711, 457), (456, 700, 714, 461), (452, 716, 712, 458), (461, 714, 715, 451), (685, 723, 742, 728), (754, 787, 741, 698), (698, 741, 726, 453), (485, 738, 724, 366), (586, 740, 736, 407), (447, 448, 730, 725), (459, 455, 731, 727), (448, 462, 732, 730), (462, 453, 726, 732), (455, 447, 725, 731), (450, 459, 727, 729), (463, 450, 729, 733), (367, 734, 737, 505), (611, 739, 738, 485), (406, 735, 739, 611), (505, 737, 740, 586), (763, 678, 734, 773), (690, 685, 728, 733), (366, 724, 758, 752), (385, 386, 756, 745), (679, 368, 753, 751), (368, 380, 743, 753), (380, 381, 747, 743), (381, 382, 748, 747), (382, 383, 746, 748), (383, 384, 744, 746), (386, 387, 757, 756), (388, 713, 720, 473), (384, 385, 745, 744), (485, 366, 752, 749), (611, 485, 749, 750), (745, 756, 785, 778), (406, 611, 750, 755), (724, 679, 751, 758), (622, 428, 699, 631), (639, 667, 658, 546), (723, 763, 773, 742), (376, 770, 772, 375), (712, 760, 763, 723), (721, 761, 762, 722), (649, 709, 704, 672), (711, 759, 761, 721), (722, 762, 769, 719), (715, 765, 766, 716), (742, 773, 759, 711), (700, 770, 764, 714), (716, 766, 760, 712), (714, 764, 765, 715), (786, 757, 537, 672), (718, 717, 767, 768), (697, 718, 768, 771), (696, 697, 771, 772), (751, 753, 774, 784), (753, 743, 776, 774), (743, 747, 780, 776), (747, 748, 781, 780), (748, 746, 779, 781), (746, 744, 777, 779), (756, 757, 786, 785), (744, 745, 778, 777), (371, 372, 767, 538), (749, 752, 754, 782), (750, 749, 782, 783), (755, 750, 783, 775), (758, 751, 784, 787), (813, 791, 790, 814), (821, 814, 790, 817), (819, 789, 788, 818), (818, 788, 803, 820), (789, 802, 803, 788), (480, 795, 801, 655), (502, 796, 800, 628), (655, 801, 798, 543), (603, 799, 797, 522), (398, 792, 796, 502), (403, 793, 795, 480), (628, 800, 794, 443), (522, 797, 793, 403), (543, 798, 792, 398), (820, 803, 814, 821), (802, 813, 814, 803), (795, 806, 812, 801), (796, 807, 811, 800), (801, 812, 809, 798), (799, 810, 808, 797), (792, 815, 807, 796), (793, 804, 806, 795), (800, 811, 805, 794), (797, 808, 804, 793), (798, 809, 815, 792), (799, 820, 821, 810), (603, 818, 820, 799), (438, 819, 818, 603), (810, 821, 817, 604), (604, 817, 816, 439), (481, 835, 841, 656), (503, 836, 840, 629), (439, 825, 839, 604), (656, 841, 838, 544), (604, 839, 837, 523), (397, 833, 836, 503), (404, 834, 835, 481), (629, 840, 824, 444), (523, 837, 834, 404), (544, 838, 833, 397), (66, 220, 832, 826), (86, 193, 831, 827), (439, 168, 830, 825), (220, 127, 829, 832), (168, 106, 828, 830), (31, 86, 827, 822), (38, 66, 826, 823), (193, 444, 824, 831), (106, 38, 823, 828), (127, 31, 822, 829), (845, 843, 842, 844), (849, 848, 843, 845), (848, 847, 842, 843), (846, 849, 845, 844), (837, 839, 849, 846), (605, 524, 847, 848), (839, 605, 848, 849), (524, 837, 846, 847)])
me_plane.materials.append(mat_material_001)
me_plane.use_remesh_preserve_volume = False
me_plane.use_remesh_preserve_attributes = False
me_plane.use_mirror_vertex_groups = False
me_plane.update()
me_plane_002 = bpy.data.meshes.new('Plane.002')
me_plane_002.from_pydata([(1.277, -1.154, 0.8401), (1.277, 1.14, 0.8401), (1.273, -1.151, 0.9977), (1.273, 1.137, 0.9977), (0.4701, -0.543, 2.167), (0.4701, 0.4949, 2.198), (0.4611, 0.3482, 1.935), (0.4769, 0.3317, 1.728), (0.5068, 0.3613, 1.624), (0.5746, 0.4289, 1.52), (0.6736, 0.5281, 1.415), (0.792, 0.6472, 1.311), (0.9286, 0.785, 1.206), (1.08, 0.9393, 1.102), (1.08, -0.958, 1.102), (0.9286, -0.8061, 1.206), (0.792, -0.6693, 1.311), (0.6736, -0.5504, 1.415), (0.5746, -0.4509, 1.52), (0.5068, -0.3826, 1.624), (0.4769, -0.3522, 1.728), (0.4611, -0.3649, 1.935), (0.4612, -0.4612, 3.182), (0.4612, 0.4612, 3.182), (0.4632, -1.309, 2.506), (0.4615, -1.309, 3.182), (0.4612, -0.8853, 3.182), (0.4613, -0.8922, 2.422), (0.4612, 2.351, 2.897), (0.4612, 2.351, 3.182), (0.4612, 2.036, 2.888), (0.4612, 1.721, 2.859), (0.4612, 1.406, 2.806), (0.4612, 1.091, 2.721), (0.4612, 0.7761, 2.511), (0.4612, 0.7761, 3.182), (0.4612, 1.091, 3.182), (0.4612, 1.406, 3.182), (0.4612, 1.721, 3.182), (0.4612, 2.036, 3.182), (0.792, -0.4301, 1.311), (0.7919, -0.4301, 0.8401), (0.9286, -0.6019, 0.8401), (0.9286, -0.6018, 1.206), (0.9286, 0.5439, 0.8401), (0.9286, 0.5439, 1.206), (1.08, 0.665, 1.102), (1.277, -0.8217, 0.8401), (1.273, -0.8201, 0.9977), (0.6728, -0.02965, 0.8401), (0.6973, -0.02936, 1.415), (1.277, 0.7659, 0.8401), (1.273, 0.7643, 0.9977), (0.792, 0.3716, 0.8401), (1.08, -0.7221, 1.102), (0.792, 0.3716, 1.311), (1.08, -0.7221, 0.8401), (1.08, 0.665, 0.8401), (0.4612, -0.4617, 3.122), (0.4612, 0.4612, 3.122), (0.4617, -1.309, 3.136), (0.4612, -0.8857, 3.132), (0.4612, 2.351, 3.157), (0.4612, 0.7761, 3.14), (0.4612, 1.091, 3.148), (0.4612, 1.406, 3.153), (0.4612, 1.721, 3.155), (0.4612, 2.036, 3.157), (1.159, -1.154, 0.8401), (1.156, -1.15, 0.9977), (0.404, -0.5427, 2.167), (0.9788, 0.9397, 1.102), (0.8397, 0.7856, 1.206), (0.7146, 0.6475, 1.311), (0.6062, 0.5284, 1.415), (0.5155, 0.4292, 1.52), (0.4534, 0.3615, 1.624), (0.4261, 0.3319, 1.728), (0.4096, 0.3484, 1.935), (0.4002, -0.4612, 3.182), (0.4022, -1.308, 2.506), (0.4005, -1.309, 3.182), (0.4002, -0.8853, 3.182), (0.4002, 0.7761, 2.511), (0.4002, 1.091, 2.721), (0.4002, 1.406, 2.806), (0.4002, 1.721, 2.859), (0.4002, 2.036, 2.888), (1.159, 1.14, 0.8401), (1.156, 1.137, 0.9977), (0.404, 0.4949, 2.198), (0.9788, -0.9578, 1.102), (0.8397, -0.8059, 1.206), (0.7146, -0.6691, 1.311), (0.6062, -0.5503, 1.415), (0.5155, -0.4508, 1.52), (0.4534, -0.3824, 1.624), (0.4261, -0.352, 1.728), (0.4096, -0.3648, 1.935), (0.4002, 0.4612, 3.182), (0.4002, -0.8918, 2.422), (0.4002, 2.351, 2.897), (0.4002, 2.351, 3.182), (0.4002, 0.7761, 3.182), (0.4002, 1.091, 3.182), (0.4002, 1.406, 3.182), (0.4002, 1.721, 3.182), (0.4002, 2.036, 3.182), (0.6054, -0.02965, 0.8401), (0.7147, 0.3716, 0.8401), (0.8398, 0.5439, 0.8401), (0.9788, 0.665, 0.8401), (1.159, 0.7659, 0.8401), (1.159, -0.8217, 0.8401), (0.9788, -0.7221, 0.8401), (0.7145, -0.4301, 0.8401), (0.8397, -0.6019, 0.8401), (0.4002, 2.351, 3.157), (0.4007, -1.309, 3.136), (0.4613, -0.8916, 2.487), (0.4701, -0.51, 2.181), (0.4701, 0.4575, 2.198), (0.4632, -1.308, 2.563), (0.4612, 2.351, 2.921), (0.4612, 0.7761, 2.562), (0.4612, 1.091, 2.761), (0.4612, 1.406, 2.838), (0.4612, 1.721, 2.886), (0.4612, 2.036, 2.913), (0.4022, -1.308, 2.563), (0.4002, 2.351, 2.921), (0.342, -1.817, 3.054), (0.347, -1.808, 2.639), (0.4222, -1.819, 3.136), (0.4281, -1.808, 2.558), (0.08215, -3.03, 3.061), (0.3296, -2.222, 3.057), (0.2463, -2.627, 3.06), (0.3364, -2.22, 2.658), (0.4211, -1.791, 3.136), (0.4269, -1.781, 2.558), (0.4615, -1.272, 3.182), (0.4629, -1.273, 2.499), (0.4616, -1.272, 3.136), (0.4005, -1.272, 3.182), (0.4019, -1.273, 2.498), (0.4629, -1.273, 2.557), (0.4019, -1.338, 3.136), (0.4036, -1.337, 2.563), (0.3465, -1.836, 2.64), (1.005, 1.14, 0.8401), (1.002, 1.137, 0.9977), (0.3389, 0.4949, 2.198), (0.8522, -0.9575, 1.102), (0.734, -0.8056, 1.206), (0.6277, -0.6688, 1.311), (0.5356, -0.55, 1.415), (0.4585, -0.4505, 1.52), (0.4058, -0.3822, 1.624), (0.3825, -0.3518, 1.728), (0.365, -0.3645, 1.935), (0.34, 0.4612, 3.182), (0.3401, -0.8911, 2.422), (0.34, 2.351, 2.897), (0.34, 2.351, 3.182), (0.34, 0.7761, 3.182), (0.34, 1.091, 3.182), (0.34, 1.406, 3.182), (0.34, 1.721, 3.182), (0.34, 2.036, 3.182), (0.5349, -0.02965, 0.8401), (0.8522, 0.665, 0.8401), (1.005, -0.8217, 0.8401), (0.6276, -0.4301, 0.8401), (0.3405, -1.309, 3.136), (1.005, -1.154, 0.8401), (1.002, -1.15, 0.9977), (0.3389, -0.5422, 2.167), (0.8522, 0.9403, 1.102), (0.734, 0.7866, 1.206), (0.6277, 0.6482, 1.311), (0.5356, 0.5289, 1.415), (0.4585, 0.4296, 1.52), (0.4058, 0.3618, 1.624), (0.3825, 0.3323, 1.728), (0.365, 0.3487, 1.935), (0.34, -0.4612, 3.182), (0.342, -1.308, 2.506), (0.3404, -1.309, 3.182), (0.34, -0.8853, 3.182), (0.34, 0.7761, 2.511), (0.34, 1.091, 2.721), (0.34, 1.406, 2.806), (0.34, 1.721, 2.859), (0.34, 2.036, 2.888), (0.34, 4.639e-08, 3.182), (0.6277, 0.3716, 0.8401), (0.734, 0.5439, 0.8401), (1.005, 0.7659, 0.8401), (0.8522, -0.7221, 0.8401), (0.734, -0.6019, 0.8401), (0.34, 2.351, 3.157), (0.342, -1.307, 2.563), (0.34, 2.351, 2.921), (0.359, -1.818, 3.136), (0.3659, -1.806, 2.556), (0.08215, -3.032, 2.978), (0.3645, -1.779, 2.557), (0.358, -1.791, 3.136), (0.3417, -1.272, 2.498), (0.3403, -1.272, 3.182), (0.3416, -1.338, 3.136), (0.3433, -1.337, 2.563), (0.4612, -0.4626, 3.028), (0.4612, 0.4612, 3.028), (0.4619, -1.309, 3.068), (0.4612, 2.351, 3.13), (0.4612, 0.7761, 3.08), (0.4612, 1.091, 3.102), (0.4612, 1.406, 3.115), (0.4612, 1.721, 3.124), (0.4612, 2.036, 3.128), (0.4009, -1.308, 3.068), (0.4002, 2.351, 3.13), (0.4612, -0.8864, 3.056), (0.4227, -1.818, 3.068), (0.4216, -1.79, 3.068), (0.4618, -1.272, 3.067), (0.4022, -1.338, 3.068), (0.3413, -1.845, 3.054), (0.34, 2.351, 3.13), (0.4613, -0.8914, 2.511), (0.4267, -1.781, 2.579), (0.4628, -1.273, 2.578), (0.4036, -1.337, 2.584), (0.4701, -0.4618, 2.18), (0.4631, -1.308, 2.584), (0.4022, -1.308, 2.584), (0.4279, -1.809, 2.579), (0.2615, -2.629, 2.767), (1.274, 1.137, 0.9699), (1.274, -1.151, 0.9699), (0.7919, -0.4301, 1.283), (1.274, -0.8203, 0.9699), (0.792, 0.3716, 1.283), (1.274, 0.7646, 0.9699), (0.9286, 0.5439, 1.179), (0.9286, -0.6018, 1.179), (0.6973, -0.02938, 1.388), (1.08, -0.7221, 1.074), (1.08, 0.665, 1.074), (1.156, 1.137, 0.9699), (1.156, -1.151, 0.9699), (1.003, -1.151, 0.9699), (1.003, 1.137, 0.9699), (1.08, -0.7513, 1.102), (0.5746, -0.01099, 1.52), (0.5068, -0.01065, 1.624), (1.277, -0.8509, 0.8401), (0.6973, -0.03118, 1.433), (1.273, -0.8492, 0.9977), (0.9286, -0.631, 1.206), (0.792, -0.4593, 1.311), (0.4701, 0.001212, 2.167), (1.159, -0.8509, 0.8401), (0.4002, 5.402e-08, 3.182), (1.005, -0.8509, 0.8401), (0.4612, -0.0006767, 3.028), (1.274, -0.8495, 0.9699), (1.277, 0.791, 0.8401), (1.273, 0.7894, 0.9977), (0.4612, 5.96e-08, 3.182), (0.792, 0.3967, 1.311), (0.9286, 0.569, 1.206), (1.08, 0.6901, 1.102), (0.4611, -0.008342, 1.935), (0.4769, -0.01023, 1.728), (0.4612, -0.000234, 3.122), (1.159, 0.791, 0.8401), (1.005, 0.791, 0.8401), (1.274, 0.7896, 0.9699), (1.277, -1.154, 0.8473), (0.7919, -0.4301, 0.8473), (1.277, -0.8216, 0.8473), (0.792, 0.3716, 0.8473), (1.277, 0.7658, 0.8473), (0.9286, 0.5439, 0.8473), (0.9286, -0.6019, 0.8473), (0.6731, -0.02965, 0.8473), (1.08, -0.7221, 0.8473), (1.08, 0.665, 0.8473), (1.277, 1.14, 0.8473), (1.159, 1.14, 0.8473), (1.159, -1.154, 0.8473), (1.005, -1.153, 0.8473), (1.005, 1.14, 0.8473), (1.277, -0.8508, 0.8473), (1.277, 0.7909, 0.8473), (1.08, -0.9269, 1.102), (0.5746, -0.4198, 1.52), (0.5068, -0.3515, 1.624), (0.675, -0.5194, 1.416), (0.9286, -0.7751, 1.206), (0.792, -0.6382, 1.311), (1.159, -1.123, 0.8401), (1.005, -1.123, 0.8401), (1.274, -1.12, 0.9699), (1.277, -1.123, 0.8401), (1.273, -1.12, 0.9977), (1.277, -1.097, 0.8401), (0.4769, -0.3211, 1.728), (0.4611, -0.3339, 1.937), (1.277, -1.123, 0.8473), (1.277, 1.108, 0.8401), (1.273, 1.105, 0.9977), (1.159, 1.108, 0.8401), (1.005, 1.108, 0.8401), (1.274, 1.105, 0.9699), (0.792, 0.6152, 1.311), (0.9286, 0.753, 1.206), (1.08, 0.9073, 1.102), (0.4611, 0.3158, 1.935), (0.4769, 0.2997, 1.728), (0.6749, 0.4962, 1.416), (0.5068, 0.3293, 1.624), (0.5746, 0.3969, 1.52), (1.277, 1.108, 0.8473), (1.273, -1.094, 0.9977), (1.08, -0.9104, 1.102), (0.5746, -0.3813, 1.52), (0.5068, -0.3194, 1.624), (0.6771, -0.4734, 1.418), (0.9286, -0.7615, 1.206), (0.792, -0.6213, 1.311), (1.159, -1.097, 0.8401), (1.005, -1.097, 0.8401), (1.274, -1.095, 0.9699), (0.4769, -0.2918, 1.728), (0.4611, -0.3033, 1.937), (1.277, -1.097, 0.8473), (0.34, 1.406, 2.911), (0.34, 1.721, 2.911), (0.4612, 1.427, 2.81), (0.4612, 1.427, 3.182), (0.4612, 1.427, 3.153), (0.4002, 1.427, 2.81), (0.4002, 1.427, 3.182), (0.4612, 1.427, 2.841), (0.34, 1.427, 3.182), (0.34, 1.427, 2.81), (0.4612, 1.427, 3.116), (0.34, 1.427, 2.911), (0.4612, 1.703, 3.182), (0.4612, 1.703, 3.155), (0.4002, 1.703, 2.856), (0.4002, 1.703, 3.182), (0.4612, 1.703, 2.883), (0.34, 1.703, 3.182), (0.34, 1.703, 2.856), (0.4612, 1.703, 3.123), (0.34, 1.703, 2.911), (0.4612, 1.703, 2.856), (0.34, 1.721, 3.157), (0.34, 1.406, 3.157), (0.34, 1.427, 3.157), (0.34, 1.703, 3.157), (-1.277, -1.154, 0.8401), (-1.277, 1.14, 0.8401), (-1.273, -1.151, 0.9977), (-1.273, 1.137, 0.9977), (-0.4701, -0.543, 2.167), (-0.4701, 0.4949, 2.198), (-0.4611, 0.3482, 1.935), (-0.4769, 0.3317, 1.728), (-0.5068, 0.3613, 1.624), (-0.5746, 0.4289, 1.52), (-0.6736, 0.5281, 1.415), (-0.792, 0.6472, 1.311), (-0.9286, 0.785, 1.206), (-1.08, 0.9393, 1.102), (-1.08, -0.958, 1.102), (-0.9286, -0.8061, 1.206), (-0.792, -0.6693, 1.311), (-0.6736, -0.5504, 1.415), (-0.5746, -0.4509, 1.52), (-0.5068, -0.3826, 1.624), (-0.4769, -0.3522, 1.728), (-0.4611, -0.3649, 1.935), (-0.4612, -0.4612, 3.182), (-0.4612, 0.4612, 3.182), (-0.4632, -1.309, 2.506), (-0.4615, -1.309, 3.182), (-0.4612, -0.8853, 3.182), (-0.4613, -0.8922, 2.422), (-0.4612, 2.351, 2.897), (-0.4612, 2.351, 3.182), (-0.4612, 2.036, 2.888), (-0.4612, 1.721, 2.859), (-0.4612, 1.406, 2.806), (-0.4612, 1.091, 2.721), (-0.4612, 0.7761, 2.511), (-0.4612, 0.7761, 3.182), (-0.4612, 1.091, 3.182), (-0.4612, 1.406, 3.182), (-0.4612, 1.721, 3.182), (-0.4612, 2.036, 3.182), (0.0, -1.152, 0.8401), (0.0, 1.14, 0.8401), (0.0, -1.148, 0.9977), (0.0, 1.137, 0.9977), (0.0, -0.5394, 2.167), (0.0, 0.4949, 2.198), (0.0, -0.9556, 1.102), (0.0, -0.8038, 1.206), (0.0, -0.6671, 1.311), (0.0, -0.5485, 1.415), (0.0, -0.4491, 1.52), (0.0, -0.3809, 1.624), (0.0, -0.3506, 1.728), (0.0, -0.363, 1.935), (0.0, 0.9439, 1.102), (0.0, 0.792, 1.206), (0.0, 0.6518, 1.311), (0.0, 0.5316, 1.415), (0.0, 0.4317, 1.52), (0.0, 0.3637, 1.624), (0.0, 0.3341, 1.728), (0.0, 0.3503, 1.935), (0.0, -0.4612, 3.182), (0.0, 0.4612, 3.182), (0.0, -1.307, 2.507), (0.0, -1.309, 3.182), (0.0, -0.8853, 3.182), (0.0, -0.8871, 2.422), (0.0, 2.351, 2.897), (0.0, 2.351, 3.182), (0.0, 0.7761, 3.182), (0.0, 1.091, 3.182), (0.0, 1.406, 3.182), (0.0, 1.721, 3.182), (0.0, 2.036, 3.182), (0.0, 0.7761, 2.511), (0.0, 1.091, 2.721), (0.0, 1.406, 2.806), (0.0, 1.721, 2.859), (0.0, 2.036, 2.888), (-0.792, -0.4301, 1.311), (-0.7919, -0.4301, 0.8401), (-0.9286, -0.6019, 0.8401), (-0.9286, -0.6018, 1.206), (-0.9286, 0.5439, 0.8401), (-0.9286, 0.5439, 1.206), (-1.08, 0.665, 1.102), (-1.277, -0.8217, 0.8401), (-1.273, -0.8201, 0.9977), (-0.6728, -0.02965, 0.8401), (-0.6973, -0.02936, 1.415), (-1.277, 0.7659, 0.8401), (-1.273, 0.7643, 0.9977), (-0.792, 0.3716, 0.8401), (-1.08, -0.7221, 1.102), (-0.792, 0.3716, 1.311), (-1.08, -0.7221, 0.8401), (-1.08, 0.665, 0.8401), (0.0, -0.4301, 0.8401), (0.0, -0.6019, 0.8401), (0.0, 0.5439, 0.8401), (0.0, -0.8217, 0.8401), (0.0, -0.02965, 0.8401), (0.0, 0.7659, 0.8401), (0.0, 0.3716, 0.8401), (0.0, -0.7221, 0.8401), (0.0, 0.665, 0.8401), (-0.4612, -0.4617, 3.122), (-0.4612, 0.4612, 3.122), (-0.4617, -1.309, 3.136), (-0.4612, -0.8857, 3.132), (-0.4612, 2.351, 3.157), (-0.4612, 0.7761, 3.14), (-0.4612, 1.091, 3.148), (-0.4612, 1.406, 3.153), (-0.4612, 1.721, 3.155), (-0.4612, 2.036, 3.157), (0.0, 2.351, 3.157), (0.0, -1.309, 3.136), (-1.159, -1.154, 0.8401), (-1.156, -1.15, 0.9977), (-0.404, -0.5427, 2.167), (-0.9788, 0.9397, 1.102), (-0.8397, 0.7856, 1.206), (-0.7146, 0.6475, 1.311), (-0.6062, 0.5284, 1.415), (-0.5155, 0.4292, 1.52), (-0.4534, 0.3615, 1.624), (-0.4261, 0.3319, 1.728), (-0.4096, 0.3484, 1.935), (-0.4002, -0.4612, 3.182), (-0.4022, -1.308, 2.506), (-0.4005, -1.309, 3.182), (-0.4002, -0.8853, 3.182), (-0.4002, 0.7761, 2.511), (-0.4002, 1.091, 2.721), (-0.4002, 1.406, 2.806), (-0.4002, 1.721, 2.859), (-0.4002, 2.036, 2.888), (-1.159, 1.14, 0.8401), (-1.156, 1.137, 0.9977), (-0.404, 0.4949, 2.198), (-0.9788, -0.9578, 1.102), (-0.8397, -0.8059, 1.206), (-0.7146, -0.6691, 1.311), (-0.6062, -0.5503, 1.415), (-0.5155, -0.4508, 1.52), (-0.4534, -0.3824, 1.624), (-0.4261, -0.352, 1.728), (-0.4096, -0.3648, 1.935), (-0.4002, 0.4612, 3.182), (-0.4002, -0.8918, 2.422), (-0.4002, 2.351, 2.897), (-0.4002, 2.351, 3.182), (-0.4002, 0.7761, 3.182), (-0.4002, 1.091, 3.182), (-0.4002, 1.406, 3.182), (-0.4002, 1.721, 3.182), (-0.4002, 2.036, 3.182), (-0.6054, -0.02965, 0.8401), (-0.7147, 0.3716, 0.8401), (-0.8398, 0.5439, 0.8401), (-0.9788, 0.665, 0.8401), (-1.159, 0.7659, 0.8401), (-1.159, -0.8217, 0.8401), (-0.9788, -0.7221, 0.8401), (-0.7145, -0.4301, 0.8401), (-0.8397, -0.6019, 0.8401), (-0.4002, 2.351, 3.157), (-0.4007, -1.309, 3.136), (-0.4613, -0.8916, 2.487), (-0.4701, -0.51, 2.181), (-0.4701, 0.4575, 2.198), (-0.4632, -1.308, 2.563), (-0.4612, 2.351, 2.921), (-0.4612, 0.7761, 2.562), (-0.4612, 1.091, 2.761), (-0.4612, 1.406, 2.838), (-0.4612, 1.721, 2.886), (-0.4612, 2.036, 2.913), (0.0, 2.351, 2.921), (0.0, -1.307, 2.564), (-0.4022, -1.308, 2.563), (-0.4002, 2.351, 2.921), (0.0, -1.819, 3.055), (-0.342, -1.817, 3.054), (0.0, -1.814, 2.562), (-0.347, -1.808, 2.639), (-0.4222, -1.819, 3.136), (0.0, -1.82, 3.137), (-0.4281, -1.808, 2.558), (0.0, -1.814, 2.643), (0.0, -3.03, 3.061), (-0.08215, -3.03, 3.061), (0.0, -2.627, 2.767), (0.0, -2.221, 2.659), (-0.3296, -2.222, 3.057), (-0.2463, -2.627, 3.06), (-0.3364, -2.22, 2.658), (0.0, -2.223, 3.058), (0.0, -2.627, 3.06), (0.0, -1.792, 3.137), (-0.4211, -1.791, 3.136), (-0.4269, -1.781, 2.558), (0.0, -1.787, 2.562), (-0.4615, -1.272, 3.182), (-0.4629, -1.273, 2.499), (0.0, -1.273, 3.182), (0.0, -1.271, 2.499), (-0.4616, -1.272, 3.136), (-0.4005, -1.272, 3.182), (-0.4019, -1.273, 2.498), (-0.4629, -1.273, 2.557), (-0.4019, -1.338, 3.136), (0.0, -1.336, 2.564), (0.0, -1.339, 3.136), (-0.4036, -1.337, 2.563), (0.0, -1.842, 2.644), (-0.3465, -1.836, 2.64), (0.0, -1.847, 3.055), (-1.005, 1.14, 0.8401), (-1.002, 1.137, 0.9977), (-0.3389, 0.4949, 2.198), (-0.8522, -0.9575, 1.102), (-0.734, -0.8056, 1.206), (-0.6277, -0.6688, 1.311), (-0.5356, -0.55, 1.415), (-0.4585, -0.4505, 1.52), (-0.4058, -0.3822, 1.624), (-0.3825, -0.3518, 1.728), (-0.365, -0.3645, 1.935), (-0.34, 0.4612, 3.182), (-0.3401, -0.8911, 2.422), (-0.34, 2.351, 2.897), (-0.34, 2.351, 3.182), (-0.34, 0.7761, 3.182), (-0.34, 1.091, 3.182), (-0.34, 1.406, 3.182), (-0.34, 1.721, 3.182), (-0.34, 2.036, 3.182), (-0.5349, -0.02965, 0.8401), (-0.8522, 0.665, 0.8401), (-1.005, -0.8217, 0.8401), (-0.6276, -0.4301, 0.8401), (-0.3405, -1.309, 3.136), (-1.005, -1.154, 0.8401), (-1.002, -1.15, 0.9977), (-0.3389, -0.5422, 2.167), (-0.8522, 0.9403, 1.102), (-0.734, 0.7866, 1.206), (-0.6277, 0.6482, 1.311), (-0.5356, 0.5289, 1.415), (-0.4585, 0.4296, 1.52), (-0.4058, 0.3618, 1.624), (-0.3825, 0.3323, 1.728), (-0.365, 0.3487, 1.935), (-0.34, -0.4612, 3.182), (-0.342, -1.308, 2.506), (-0.3404, -1.309, 3.182), (-0.34, -0.8853, 3.182), (-0.34, 0.7761, 2.511), (-0.34, 1.091, 2.721), (-0.34, 1.406, 2.806), (-0.34, 1.721, 2.859), (-0.34, 2.036, 2.888), (-0.34, 4.639e-08, 3.182), (-0.6277, 0.3716, 0.8401), (-0.734, 0.5439, 0.8401), (-1.005, 0.7659, 0.8401), (-0.8522, -0.7221, 0.8401), (-0.734, -0.6019, 0.8401), (-0.34, 2.351, 3.157), (-0.342, -1.307, 2.563), (-0.34, 2.351, 2.921), (-0.359, -1.818, 3.136), (-0.3659, -1.806, 2.556), (-0.08215, -3.032, 2.978), (-0.3645, -1.779, 2.557), (-0.358, -1.791, 3.136), (-0.3417, -1.272, 2.498), (-0.3403, -1.272, 3.182), (-0.3416, -1.338, 3.136), (-0.3433, -1.337, 2.563), (-0.4612, -0.4626, 3.028), (-0.4612, 0.4612, 3.028), (-0.4619, -1.309, 3.068), (-0.4612, 2.351, 3.13), (-0.4612, 0.7761, 3.08), (-0.4612, 1.091, 3.102), (-0.4612, 1.406, 3.115), (-0.4612, 1.721, 3.124), (-0.4612, 2.036, 3.128), (0.0, 2.351, 3.13), (-0.4009, -1.308, 3.068), (-0.4002, 2.351, 3.13), (-0.4612, -0.8864, 3.056), (-0.4227, -1.818, 3.068), (-0.4216, -1.79, 3.068), (-0.4618, -1.272, 3.067), (-0.4022, -1.338, 3.068), (-0.3413, -1.845, 3.054), (-0.34, 2.351, 3.13), (-0.4613, -0.8914, 2.511), (-0.4267, -1.781, 2.579), (-0.4628, -1.273, 2.578), (-0.4036, -1.337, 2.584), (-0.4701, -0.4618, 2.18), (-0.4631, -1.308, 2.584), (-0.4022, -1.308, 2.584), (-0.4279, -1.809, 2.579), (-0.2615, -2.629, 2.767), (0.0, -3.03, 2.978), (-1.274, 1.137, 0.9699), (-1.274, -1.151, 0.9699), (0.0, -1.149, 0.9699), (0.0, 1.137, 0.9699), (-0.7919, -0.4301, 1.283), (-1.274, -0.8203, 0.9699), (-0.792, 0.3716, 1.283), (-1.274, 0.7646, 0.9699), (-0.9286, 0.5439, 1.179), (-0.9286, -0.6018, 1.179), (-0.6973, -0.02938, 1.388), (-1.08, -0.7221, 1.074), (-1.08, 0.665, 1.074), (-1.156, 1.137, 0.9699), (-1.156, -1.151, 0.9699), (-1.003, -1.151, 0.9699), (-1.003, 1.137, 0.9699), (-1.08, -0.7513, 1.102), (-0.5746, -0.01099, 1.52), (-0.5068, -0.01065, 1.624), (-1.277, -0.8509, 0.8401), (0.0, 0.0, 3.182), (-0.6973, -0.03118, 1.433), (-1.273, -0.8492, 0.9977), (-0.9286, -0.631, 1.206), (-0.792, -0.4593, 1.311), (-0.4701, 0.001212, 2.167), (0.0, -0.8509, 0.8401), (-1.159, -0.8509, 0.8401), (-0.4002, 5.402e-08, 3.182), (-1.005, -0.8509, 0.8401), (-0.4612, -0.0006767, 3.028), (-1.274, -0.8495, 0.9699), (-1.277, 0.791, 0.8401), (-1.273, 0.7894, 0.9977), (-0.4612, 5.96e-08, 3.182), (-0.792, 0.3967, 1.311), (-0.9286, 0.569, 1.206), (-1.08, 0.6901, 1.102), (-0.4611, -0.008342, 1.935), (-0.4769, -0.01023, 1.728), (0.0, 0.791, 0.8401), (-0.4612, -0.000234, 3.122), (-1.159, 0.791, 0.8401), (-1.005, 0.791, 0.8401), (-1.274, 0.7896, 0.9699), (-1.277, -1.154, 0.8473), (-0.7919, -0.4301, 0.8473), (-1.277, -0.8216, 0.8473), (-0.792, 0.3716, 0.8473), (-1.277, 0.7658, 0.8473), (-0.9286, 0.5439, 0.8473), (-0.9286, -0.6019, 0.8473), (-0.6731, -0.02965, 0.8473), (-1.08, -0.7221, 0.8473), (-1.08, 0.665, 0.8473), (-1.277, 1.14, 0.8473), (0.0, -1.152, 0.8473), (0.0, 1.14, 0.8473), (-1.159, 1.14, 0.8473), (-1.159, -1.154, 0.8473), (-1.005, -1.153, 0.8473), (-1.005, 1.14, 0.8473), (-1.277, -0.8508, 0.8473), (-1.277, 0.7909, 0.8473), (-1.08, -0.9269, 1.102), (-0.5746, -0.4198, 1.52), (-0.5068, -0.3515, 1.624), (-0.675, -0.5194, 1.416), (-0.9286, -0.7751, 1.206), (-0.792, -0.6382, 1.311), (-1.159, -1.123, 0.8401), (-1.005, -1.123, 0.8401), (-1.274, -1.12, 0.9699), (-1.277, -1.123, 0.8401), (-1.273, -1.12, 0.9977), (-1.277, -1.097, 0.8401), (0.0, -1.121, 0.8401), (-0.4769, -0.3211, 1.728), (-0.4611, -0.3339, 1.937), (-1.277, -1.123, 0.8473), (-1.277, 1.108, 0.8401), (-1.273, 1.105, 0.9977), (-1.159, 1.108, 0.8401), (-1.005, 1.108, 0.8401), (-1.274, 1.105, 0.9699), (-0.792, 0.6152, 1.311), (-0.9286, 0.753, 1.206), (-1.08, 0.9073, 1.102), (-0.4611, 0.3158, 1.935), (-0.4769, 0.2997, 1.728), (0.0, 1.108, 0.8401), (-0.6749, 0.4962, 1.416), (-0.5068, 0.3293, 1.624), (-0.5746, 0.3969, 1.52), (-1.277, 1.108, 0.8473), (-1.273, -1.094, 0.9977), (0.0, -1.095, 0.8401), (-1.08, -0.9104, 1.102), (-0.5746, -0.3813, 1.52), (-0.5068, -0.3194, 1.624), (-0.6771, -0.4734, 1.418), (-0.9286, -0.7615, 1.206), (-0.792, -0.6213, 1.311), (-1.159, -1.097, 0.8401), (-1.005, -1.097, 0.8401), (-1.274, -1.095, 0.9699), (-0.4769, -0.2918, 1.728), (-0.4611, -0.3033, 1.937), (-1.277, -1.097, 0.8473), (-0.34, 1.406, 2.911), (0.0, 1.406, 2.911), (-0.34, 1.721, 2.911), (0.0, 1.721, 2.911), (-0.4612, 1.427, 2.81), (-0.4612, 1.427, 3.182), (0.0, 1.427, 2.81), (-0.4612, 1.427, 3.153), (-0.4002, 1.427, 2.81), (-0.4002, 1.427, 3.182), (-0.4612, 1.427, 2.841), (-0.34, 1.427, 3.182), (-0.34, 1.427, 2.81), (-0.4612, 1.427, 3.116), (0.0, 1.427, 2.911), (-0.34, 1.427, 2.911), (-0.4612, 1.703, 3.182), (0.0, 1.703, 2.856), (-0.4612, 1.703, 3.155), (-0.4002, 1.703, 2.856), (-0.4002, 1.703, 3.182), (-0.4612, 1.703, 2.883), (-0.34, 1.703, 3.182), (-0.34, 1.703, 2.856), (-0.4612, 1.703, 3.123), (0.0, 1.703, 2.911), (-0.34, 1.703, 2.911), (-0.4612, 1.703, 2.856), (0.0, 1.721, 3.157), (-0.34, 1.721, 3.157), (-0.34, 1.406, 3.157), (0.0, 1.406, 3.157), (-0.34, 1.427, 3.157), (-0.34, 1.703, 3.157)], [], [(268, 243, 48, 260), (252, 241, 2, 69), (143, 141, 25, 60), (260, 48, 54, 255), (255, 54, 43, 261), (261, 43, 40, 262), (262, 40, 50, 259), (325, 9, 8, 324), (324, 8, 7, 322), (322, 7, 6, 321), (275, 263, 235, 338), (69, 2, 14, 91), (91, 14, 15, 92), (92, 15, 16, 93), (93, 16, 17, 94), (94, 17, 18, 95), (95, 18, 19, 96), (96, 19, 20, 97), (97, 20, 21, 98), (21, 4, 70, 98), (22, 271, 265, 79), (118, 60, 25, 81), (145, 142, 24, 80), (70, 4, 27, 100), (58, 22, 26, 61), (107, 39, 29, 102), (128, 30, 28, 123), (121, 5, 34, 124), (124, 34, 33, 125), (125, 33, 32, 126), (356, 361, 31, 127), (127, 31, 30, 128), (99, 23, 35, 103), (103, 35, 36, 104), (104, 36, 37, 105), (355, 352, 38, 106), (106, 38, 39, 107), (193, 444, 445, 194), (358, 805, 444, 193), (191, 442, 443, 192), (190, 441, 442, 191), (152, 411, 441, 190), (201, 483, 435, 164), (186, 428, 432, 189), (210, 573, 431, 188), (194, 445, 434, 163), (185, 427, 411, 152), (184, 426, 427, 185), (183, 425, 426, 184), (182, 424, 425, 183), (181, 423, 424, 182), (180, 422, 423, 181), (179, 421, 422, 180), (178, 420, 421, 179), (151, 409, 420, 178), (254, 681, 409, 151), (321, 121, 263, 275), (318, 319, 12, 11), (242, 40, 43, 247), (244, 55, 50, 248), (320, 314, 3, 13), (290, 57, 51, 285), (247, 43, 54, 249), (249, 54, 48, 243), (323, 318, 11, 10), (326, 313, 1, 291), (319, 320, 13, 12), (248, 50, 40, 242), (246, 45, 55, 244), (250, 46, 45, 246), (196, 170, 468, 470), (197, 196, 470, 466), (198, 171, 472, 469), (199, 172, 467, 471), (170, 173, 464, 468), (200, 199, 471, 465), (171, 197, 466, 472), (173, 200, 465, 464), (264, 113, 47, 258), (316, 769, 407, 150), (230, 658, 483, 201), (38, 66, 67, 39), (352, 353, 66, 38), (36, 64, 65, 37), (35, 63, 64, 36), (23, 59, 63, 35), (39, 67, 62, 29), (213, 58, 61, 224), (222, 215, 60, 118), (277, 59, 23, 271), (227, 143, 60, 215), (208, 567, 555, 204), (216, 223, 117, 62), (313, 315, 88, 1), (266, 172, 113, 264), (41, 42, 116, 115), (57, 44, 110, 111), (42, 56, 114, 116), (49, 41, 115, 108), (56, 47, 113, 114), (51, 57, 111, 112), (44, 53, 109, 110), (53, 49, 108, 109), (240, 251, 89, 3), (3, 89, 71, 13), (13, 71, 72, 12), (12, 72, 73, 11), (11, 73, 74, 10), (10, 74, 75, 9), (9, 75, 76, 8), (8, 76, 77, 7), (7, 77, 78, 6), (78, 90, 5, 6), (30, 87, 101, 28), (141, 144, 81, 25), (22, 79, 82, 26), (62, 117, 102, 29), (5, 90, 83, 34), (34, 83, 84, 33), (33, 84, 85, 32), (361, 354, 86, 31), (31, 86, 87, 30), (168, 106, 107, 169), (357, 355, 106, 168), (166, 104, 105, 167), (165, 103, 104, 166), (161, 99, 103, 165), (169, 107, 102, 164), (177, 70, 100, 162), (209, 145, 80, 187), (174, 118, 81, 188), (79, 265, 195, 186), (160, 98, 70, 177), (159, 97, 98, 160), (158, 96, 97, 159), (157, 95, 96, 158), (156, 94, 95, 157), (155, 93, 94, 156), (154, 92, 93, 155), (153, 91, 92, 154), (176, 69, 91, 153), (253, 252, 69, 176), (28, 101, 130, 123), (187, 80, 129, 202), (142, 146, 122, 24), (311, 120, 4, 21), (80, 24, 122, 129), (4, 120, 119, 27), (163, 434, 546, 203), (267, 214, 59, 277), (220, 127, 128, 221), (359, 356, 127, 220), (218, 125, 126, 219), (217, 124, 125, 218), (214, 121, 124, 217), (207, 140, 134, 205), (226, 139, 133, 225), (132, 557, 552, 205), (137, 566, 558, 135), (229, 585, 565, 136), (136, 565, 566, 137), (228, 147, 139, 226), (212, 148, 140, 207), (211, 581, 567, 208), (27, 119, 146, 142), (162, 100, 145, 209), (26, 82, 144, 141), (224, 61, 143, 227), (189, 432, 573, 210), (100, 27, 142, 145), (61, 26, 141, 143), (174, 484, 581, 211), (202, 129, 148, 212), (222, 118, 147, 228), (131, 550, 585, 229), (557, 132, 149, 583), (547, 202, 212, 580), (118, 174, 211, 147), (82, 189, 210, 144), (433, 162, 209, 574), (147, 211, 208, 139), (580, 212, 207, 570), (561, 138, 239, 560), (583, 149, 138, 561), (560, 239, 206, 677), (550, 131, 204, 555), (570, 207, 205, 552), (101, 163, 203, 130), (430, 187, 202, 547), (680, 253, 176, 408), (408, 176, 153, 412), (412, 153, 154, 413), (413, 154, 155, 414), (414, 155, 156, 415), (415, 156, 157, 416), (416, 157, 158, 417), (417, 158, 159, 418), (418, 159, 160, 419), (160, 177, 410, 419), (484, 174, 188, 431), (574, 209, 187, 430), (410, 177, 162, 433), (440, 169, 164, 435), (429, 161, 165, 436), (436, 165, 166, 437), (437, 166, 167, 438), (362, 816, 791, 341), (439, 168, 169, 440), (705, 467, 172, 266), (139, 208, 204, 133), (223, 230, 201, 117), (315, 316, 150, 88), (115, 116, 200, 173), (111, 110, 197, 171), (116, 114, 199, 200), (108, 115, 173, 170), (114, 113, 172, 199), (112, 111, 171, 198), (110, 109, 196, 197), (109, 108, 170, 196), (251, 254, 151, 89), (89, 151, 178, 71), (71, 178, 179, 72), (72, 179, 180, 73), (73, 180, 181, 74), (74, 181, 182, 75), (75, 182, 183, 76), (76, 183, 184, 77), (77, 184, 185, 78), (185, 152, 90, 78), (87, 194, 163, 101), (144, 210, 188, 81), (79, 186, 189, 82), (117, 201, 164, 102), (90, 152, 190, 83), (83, 190, 191, 84), (84, 191, 192, 85), (354, 358, 193, 86), (86, 193, 194, 87), (221, 128, 123, 216), (677, 206, 135, 558), (132, 131, 229, 149), (237, 222, 228, 234), (231, 224, 227, 233), (234, 228, 226, 232), (138, 136, 137, 239), (149, 229, 136, 138), (232, 226, 225, 238), (239, 137, 135, 206), (67, 221, 216, 62), (59, 214, 217, 63), (63, 217, 218, 64), (64, 218, 219, 65), (353, 359, 220, 66), (66, 220, 221, 67), (130, 203, 230, 223), (233, 227, 215, 236), (99, 265, 271, 23), (237, 236, 215, 222), (235, 213, 224, 231), (123, 130, 223, 216), (133, 204, 131, 225), (120, 235, 231, 119), (129, 122, 236, 237), (146, 233, 236, 122), (140, 232, 238, 134), (148, 234, 232, 140), (119, 231, 233, 146), (129, 237, 234, 148), (134, 238, 132, 205), (131, 132, 238, 225), (292, 295, 254, 251), (735, 294, 253, 680), (294, 293, 252, 253), (291, 292, 251, 240), (290, 250, 246, 286), (286, 246, 244, 284), (288, 248, 242, 282), (314, 317, 240, 3), (289, 249, 243, 283), (287, 247, 249, 289), (46, 250, 245, 52), (284, 244, 248, 288), (282, 242, 247, 287), (295, 736, 681, 254), (293, 281, 241, 252), (296, 283, 243, 268), (339, 296, 268, 336), (775, 705, 266, 335), (307, 309, 339, 312), (335, 266, 264, 334), (334, 264, 258, 309), (329, 256, 257, 330), (58, 213, 267, 277), (337, 276, 275, 338), (331, 259, 256, 329), (333, 262, 259, 331), (332, 261, 262, 333), (328, 255, 261, 332), (327, 260, 255, 328), (336, 268, 260, 327), (330, 257, 276, 337), (52, 245, 280, 270), (112, 198, 279, 278), (263, 121, 214, 267), (429, 699, 195, 161), (51, 112, 278, 269), (198, 469, 719, 279), (323, 325, 256, 259), (161, 195, 265, 99), (45, 46, 274, 273), (285, 51, 269, 297), (50, 55, 272, 259), (46, 52, 270, 274), (55, 45, 273, 272), (245, 285, 297, 280), (309, 258, 296, 339), (258, 47, 283, 296), (68, 0, 281, 293), (150, 407, 736, 295), (41, 282, 287, 42), (53, 284, 288, 49), (42, 287, 289, 56), (56, 289, 283, 47), (49, 288, 282, 41), (44, 286, 284, 53), (57, 290, 286, 44), (1, 88, 292, 291), (175, 68, 293, 294), (406, 175, 294, 735), (88, 150, 295, 292), (317, 326, 291, 240), (250, 290, 285, 245), (0, 307, 312, 281), (19, 300, 310, 20), (241, 306, 308, 2), (2, 308, 298, 14), (14, 298, 302, 15), (15, 302, 303, 16), (16, 303, 301, 17), (17, 301, 299, 18), (20, 310, 311, 21), (22, 58, 277, 271), (18, 299, 300, 19), (68, 304, 307, 0), (175, 305, 304, 68), (300, 330, 337, 310), (406, 755, 305, 175), (281, 312, 306, 241), (186, 195, 699, 428), (203, 546, 658, 230), (280, 297, 326, 317), (10, 9, 325, 323), (270, 280, 317, 314), (278, 279, 316, 315), (213, 235, 263, 267), (269, 278, 315, 313), (279, 719, 769, 316), (273, 274, 320, 319), (297, 269, 313, 326), (259, 272, 318, 323), (274, 270, 314, 320), (272, 273, 319, 318), (338, 235, 120, 311), (276, 322, 321, 275), (257, 324, 322, 276), (256, 325, 324, 257), (306, 336, 327, 308), (308, 327, 328, 298), (298, 328, 332, 302), (302, 332, 333, 303), (303, 333, 331, 301), (301, 331, 329, 299), (310, 337, 338, 311), (299, 329, 330, 300), (5, 121, 321, 6), (304, 334, 309, 307), (305, 335, 334, 304), (755, 775, 335, 305), (312, 339, 336, 306), (813, 360, 341, 791), (365, 362, 341, 360), (819, 363, 340, 789), (363, 364, 351, 340), (789, 340, 351, 802), (65, 219, 350, 344), (85, 192, 349, 345), (219, 126, 347, 350), (167, 105, 346, 348), (32, 85, 345, 342), (37, 65, 344, 343), (192, 443, 794, 349), (105, 37, 343, 346), (126, 32, 342, 347), (364, 365, 360, 351), (802, 351, 360, 813), (344, 350, 359, 353), (345, 349, 358, 354), (350, 347, 356, 359), (348, 346, 355, 357), (342, 345, 354, 361), (343, 344, 353, 352), (349, 794, 805, 358), (346, 343, 352, 355), (347, 342, 361, 356), (348, 357, 365, 364), (167, 348, 364, 363), (438, 167, 363, 819), (357, 168, 362, 365), (168, 439, 816, 362), (710, 701, 454, 683), (692, 486, 368, 679), (575, 475, 391, 571), (701, 695, 460, 454), (695, 702, 449, 460), (702, 703, 446, 449), (703, 700, 456, 446), (772, 771, 374, 375), (771, 768, 373, 374), (768, 767, 372, 373), (717, 786, 672, 704), (486, 508, 380, 368), (508, 509, 381, 380), (509, 510, 382, 381), (510, 511, 383, 382), (511, 512, 384, 383), (512, 513, 385, 384), (513, 514, 386, 385), (514, 515, 387, 386), (387, 515, 487, 370), (388, 496, 707, 713), (535, 498, 391, 475), (577, 497, 390, 572), (487, 517, 393, 370), (473, 476, 392, 388), (524, 519, 395, 405), (545, 540, 394, 396), (538, 541, 400, 371), (541, 542, 399, 400), (542, 543, 398, 399), (809, 544, 397, 815), (544, 545, 396, 397), (516, 520, 401, 389), (520, 521, 402, 401), (521, 522, 403, 402), (808, 523, 404, 804), (523, 524, 405, 404), (629, 630, 445, 444), (811, 629, 444, 805), (627, 628, 443, 442), (626, 627, 442, 441), (588, 626, 441, 411), (637, 600, 435, 483), (622, 625, 432, 428), (646, 624, 431, 573), (630, 599, 434, 445), (621, 588, 411, 427), (620, 621, 427, 426), (619, 620, 426, 425), (618, 619, 425, 424), (617, 618, 424, 423), (616, 617, 423, 422), (615, 616, 422, 421), (614, 615, 421, 420), (587, 614, 420, 409), (694, 587, 409, 681), (767, 717, 704, 538), (764, 377, 378, 765), (682, 687, 449, 446), (684, 688, 456, 461), (766, 379, 369, 760), (733, 728, 457, 463), (687, 689, 460, 449), (689, 683, 454, 460), (770, 376, 377, 764), (773, 734, 367, 759), (765, 378, 379, 766), (688, 682, 446, 456), (686, 684, 461, 451), (690, 686, 451, 452), (632, 470, 468, 606), (633, 466, 470, 632), (634, 469, 472, 607), (635, 471, 467, 608), (606, 468, 464, 609), (636, 465, 471, 635), (607, 472, 466, 633), (609, 464, 465, 636), (706, 698, 453, 530), (762, 586, 407, 769), (667, 637, 483, 658), (404, 405, 482, 481), (804, 404, 481, 806), (402, 403, 480, 479), (401, 402, 479, 478), (389, 401, 478, 474), (405, 395, 477, 482), (649, 661, 476, 473), (659, 535, 475, 651), (720, 713, 389, 474), (664, 651, 475, 575), (644, 640, 555, 567), (652, 477, 534, 660), (759, 367, 505, 761), (708, 706, 530, 608), (447, 532, 533, 448), (463, 528, 527, 450), (448, 533, 531, 462), (455, 525, 532, 447), (462, 531, 530, 453), (457, 529, 528, 463), (450, 527, 526, 459), (459, 526, 525, 455), (678, 369, 506, 691), (369, 379, 488, 506), (379, 378, 489, 488), (378, 377, 490, 489), (377, 376, 491, 490), (376, 375, 492, 491), (375, 374, 493, 492), (374, 373, 494, 493), (373, 372, 495, 494), (495, 372, 371, 507), (396, 394, 518, 504), (571, 391, 498, 576), (388, 392, 499, 496), (477, 395, 519, 534), (371, 400, 500, 507), (400, 399, 501, 500), (399, 398, 502, 501), (815, 397, 503, 807), (397, 396, 504, 503), (604, 605, 524, 523), (810, 604, 523, 808), (602, 603, 522, 521), (601, 602, 521, 520), (597, 601, 520, 516), (605, 600, 519, 524), (613, 598, 517, 487), (645, 623, 497, 577), (610, 624, 498, 535), (496, 622, 631, 707), (596, 613, 487, 515), (595, 596, 515, 514), (594, 595, 514, 513), (593, 594, 513, 512), (592, 593, 512, 511), (591, 592, 511, 510), (590, 591, 510, 509), (589, 590, 509, 508), (612, 589, 508, 486), (693, 612, 486, 692), (394, 540, 549, 518), (623, 638, 548, 497), (572, 390, 539, 578), (757, 387, 370, 537), (497, 548, 539, 390), (370, 393, 536, 537), (599, 639, 546, 434), (709, 720, 474, 650), (656, 657, 545, 544), (812, 656, 544, 809), (654, 655, 543, 542), (653, 654, 542, 541), (650, 653, 541, 538), (643, 641, 556, 569), (663, 662, 554, 568), (553, 641, 552, 557), (563, 559, 558, 566), (666, 562, 565, 585), (562, 563, 566, 565), (665, 663, 568, 579), (648, 643, 569, 582), (647, 644, 567, 581), (393, 572, 578, 536), (598, 645, 577, 517), (392, 571, 576, 499), (661, 664, 575, 476), (625, 646, 573, 432), (517, 577, 572, 393), (476, 575, 571, 392), (610, 647, 581, 484), (638, 648, 582, 548), (659, 665, 579, 535), (551, 666, 585, 550), (557, 583, 584, 553), (547, 580, 648, 638), (535, 579, 647, 610), (499, 576, 646, 625), (433, 574, 645, 598), (579, 568, 644, 647), (580, 570, 643, 648), (561, 560, 676, 564), (583, 561, 564, 584), (560, 677, 642, 676), (550, 555, 640, 551), (570, 552, 641, 643), (518, 549, 639, 599), (430, 547, 638, 623), (680, 408, 612, 693), (408, 412, 589, 612), (412, 413, 590, 589), (413, 414, 591, 590), (414, 415, 592, 591), (415, 416, 593, 592), (416, 417, 594, 593), (417, 418, 595, 594), (418, 419, 596, 595), (596, 419, 410, 613), (484, 431, 624, 610), (574, 430, 623, 645), (410, 433, 598, 613), (440, 435, 600, 605), (429, 436, 601, 597), (436, 437, 602, 601), (437, 438, 603, 602), (817, 790, 791, 816), (439, 440, 605, 604), (705, 708, 608, 467), (568, 554, 640, 644), (660, 534, 637, 667), (761, 505, 586, 762), (532, 609, 636, 533), (528, 607, 633, 527), (533, 636, 635, 531), (525, 606, 609, 532), (531, 635, 608, 530), (529, 634, 607, 528), (527, 633, 632, 526), (526, 632, 606, 525), (691, 506, 587, 694), (506, 488, 614, 587), (488, 489, 615, 614), (489, 490, 616, 615), (490, 491, 617, 616), (491, 492, 618, 617), (492, 493, 619, 618), (493, 494, 620, 619), (494, 495, 621, 620), (621, 495, 507, 588), (504, 518, 599, 630), (576, 498, 624, 646), (496, 499, 625, 622), (534, 519, 600, 637), (507, 500, 626, 588), (500, 501, 627, 626), (501, 502, 628, 627), (807, 503, 629, 811), (503, 504, 630, 629), (657, 652, 540, 545), (677, 558, 559, 642), (553, 584, 666, 551), (674, 671, 665, 659), (668, 670, 664, 661), (671, 669, 663, 665), (564, 676, 563, 562), (584, 564, 562, 666), (669, 675, 662, 663), (676, 642, 559, 563), (482, 477, 652, 657), (474, 478, 653, 650), (478, 479, 654, 653), (479, 480, 655, 654), (806, 481, 656, 812), (481, 482, 657, 656), (549, 660, 667, 639), (670, 673, 651, 664), (516, 389, 713, 707), (674, 659, 651, 673), (672, 668, 661, 649), (540, 652, 660, 549), (554, 662, 551, 640), (537, 536, 668, 672), (548, 674, 673, 539), (578, 539, 673, 670), (569, 556, 675, 669), (582, 569, 669, 671), (536, 578, 670, 668), (548, 582, 671, 674), (556, 641, 553, 675), (551, 662, 675, 553), (737, 691, 694, 740), (735, 680, 693, 739), (739, 693, 692, 738), (734, 678, 691, 737), (733, 729, 686, 690), (729, 727, 684, 686), (731, 725, 682, 688), (760, 369, 678, 763), (732, 726, 683, 689), (730, 732, 689, 687), (452, 458, 685, 690), (727, 731, 688, 684), (725, 730, 687, 682), (740, 694, 681, 736), (738, 692, 679, 724), (741, 710, 683, 726), (787, 784, 710, 741), (775, 783, 708, 705), (752, 758, 787, 754), (783, 782, 706, 708), (782, 754, 698, 706), (777, 778, 697, 696), (473, 720, 709, 649), (785, 786, 717, 718), (779, 777, 696, 700), (781, 779, 700, 703), (780, 781, 703, 702), (776, 780, 702, 695), (774, 776, 695, 701), (784, 774, 701, 710), (778, 785, 718, 697), (458, 712, 723, 685), (529, 721, 722, 634), (704, 709, 650, 538), (429, 597, 631, 699), (457, 711, 721, 529), (634, 722, 719, 469), (770, 700, 696, 772), (597, 516, 707, 631), (451, 715, 716, 452), (728, 742, 711, 457), (456, 700, 714, 461), (452, 716, 712, 458), (461, 714, 715, 451), (685, 723, 742, 728), (754, 787, 741, 698), (698, 741, 726, 453), (485, 738, 724, 366), (586, 740, 736, 407), (447, 448, 730, 725), (459, 455, 731, 727), (448, 462, 732, 730), (462, 453, 726, 732), (455, 447, 725, 731), (450, 459, 727, 729), (463, 450, 729, 733), (367, 734, 737, 505), (611, 739, 738, 485), (406, 735, 739, 611), (505, 737, 740, 586), (763, 678, 734, 773), (690, 685, 728, 733), (366, 724, 758, 752), (385, 386, 756, 745), (679, 368, 753, 751), (368, 380, 743, 753), (380, 381, 747, 743), (381, 382, 748, 747), (382, 383, 746, 748), (383, 384, 744, 746), (386, 387, 757, 756), (388, 713, 720, 473), (384, 385, 745, 744), (485, 366, 752, 749), (611, 485, 749, 750), (745, 756, 785, 778), (406, 611, 750, 755), (724, 679, 751, 758), (622, 428, 699, 631), (639, 667, 658, 546), (723, 763, 773, 742), (376, 770, 772, 375), (712, 760, 763, 723), (721, 761, 762, 722), (649, 709, 704, 672), (711, 759, 761, 721), (722, 762, 769, 719), (715, 765, 766, 716), (742, 773, 759, 711), (700, 770, 764, 714), (716, 766, 760, 712), (714, 764, 765, 715), (786, 757, 537, 672), (718, 717, 767, 768), (697, 718, 768, 771), (696, 697, 771, 772), (751, 753, 774, 784), (753, 743, 776, 774), (743, 747, 780, 776), (747, 748, 781, 780), (748, 746, 779, 781), (746, 744, 777, 779), (756, 757, 786, 785), (744, 745, 778, 777), (371, 372, 767, 538), (749, 752, 754, 782), (750, 749, 782, 783), (755, 750, 783, 775), (758, 751, 784, 787), (813, 791, 790, 814), (821, 814, 790, 817), (819, 789, 788, 818), (818, 788, 803, 820), (789, 802, 803, 788), (480, 795, 801, 655), (502, 796, 800, 628), (655, 801, 798, 543), (603, 799, 797, 522), (398, 792, 796, 502), (403, 793, 795, 480), (628, 800, 794, 443), (522, 797, 793, 403), (543, 798, 792, 398), (820, 803, 814, 821), (802, 813, 814, 803), (795, 806, 812, 801), (796, 807, 811, 800), (801, 812, 809, 798), (799, 810, 808, 797), (792, 815, 807, 796), (793, 804, 806, 795), (800, 811, 805, 794), (797, 808, 804, 793), (798, 809, 815, 792), (799, 820, 821, 810), (603, 818, 820, 799), (438, 819, 818, 603), (810, 821, 817, 604), (604, 817, 816, 439)])
me_plane_002.use_remesh_preserve_volume = False
me_plane_002.use_remesh_preserve_attributes = False
me_plane_002.use_mirror_vertex_groups = False
me_plane_002.update()
me_cylinder_001 = bpy.data.meshes.new('Cylinder.001')
me_cylinder_001.from_pydata([(0.0, 1.0, -1.0), (0.0, 1.0, 1.0), (0.1951, 0.9808, -1.0), (0.1951, 0.9808, 1.0), (0.3827, 0.9239, -1.0), (0.3827, 0.9239, 1.0), (0.5556, 0.8315, -1.0), (0.5556, 0.8315, 1.0), (0.7071, 0.7071, -1.0), (0.7071, 0.7071, 1.0), (0.8315, 0.5556, -1.0), (0.8315, 0.5556, 1.0), (0.9239, 0.3827, -1.0), (0.9239, 0.3827, 1.0), (0.9808, 0.1951, -1.0), (0.9808, 0.1951, 1.0), (1.0, 7.55e-08, -1.0), (1.0, 7.55e-08, 1.0), (0.9808, -0.1951, -1.0), (0.9808, -0.1951, 1.0), (0.9239, -0.3827, -1.0), (0.9239, -0.3827, 1.0), (0.8315, -0.5556, -1.0), (0.8315, -0.5556, 1.0), (0.7071, -0.7071, -1.0), (0.7071, -0.7071, 1.0), (0.5556, -0.8315, -1.0), (0.5556, -0.8315, 1.0), (0.3827, -0.9239, -1.0), (0.3827, -0.9239, 1.0), (0.1951, -0.9808, -1.0), (0.1951, -0.9808, 1.0), (-3.258e-07, -1.0, -1.0), (-3.258e-07, -1.0, 1.0), (-0.1951, -0.9808, -1.0), (-0.1951, -0.9808, 1.0), (-0.3827, -0.9239, -1.0), (-0.3827, -0.9239, 1.0), (-0.5556, -0.8315, -1.0), (-0.5556, -0.8315, 1.0), (-0.7071, -0.7071, -1.0), (-0.7071, -0.7071, 1.0), (-0.8315, -0.5556, -1.0), (-0.8315, -0.5556, 1.0), (-0.9239, -0.3827, -1.0), (-0.9239, -0.3827, 1.0), (-0.9808, -0.1951, -1.0), (-0.9808, -0.1951, 1.0), (-1.0, 9.656e-07, -1.0), (-1.0, 9.656e-07, 1.0), (-0.9808, 0.1951, -1.0), (-0.9808, 0.1951, 1.0), (-0.9239, 0.3827, -1.0), (-0.9239, 0.3827, 1.0), (-0.8315, 0.5556, -1.0), (-0.8315, 0.5556, 1.0), (-0.7071, 0.7071, -1.0), (-0.7071, 0.7071, 1.0), (-0.5556, 0.8315, -1.0), (-0.5556, 0.8315, 1.0), (-0.3827, 0.9239, -1.0), (-0.3827, 0.9239, 1.0), (-0.1951, 0.9808, -1.0), (-0.1951, 0.9808, 1.0)], [], [(0, 1, 3, 2), (2, 3, 5, 4), (4, 5, 7, 6), (6, 7, 9, 8), (8, 9, 11, 10), (10, 11, 13, 12), (12, 13, 15, 14), (14, 15, 17, 16), (16, 17, 19, 18), (18, 19, 21, 20), (20, 21, 23, 22), (22, 23, 25, 24), (24, 25, 27, 26), (26, 27, 29, 28), (28, 29, 31, 30), (30, 31, 33, 32), (32, 33, 35, 34), (34, 35, 37, 36), (36, 37, 39, 38), (38, 39, 41, 40), (40, 41, 43, 42), (42, 43, 45, 44), (44, 45, 47, 46), (46, 47, 49, 48), (48, 49, 51, 50), (50, 51, 53, 52), (52, 53, 55, 54), (54, 55, 57, 56), (56, 57, 59, 58), (58, 59, 61, 60), (3, 1, 63, 61, 59, 57, 55, 53, 51, 49, 47, 45, 43, 41, 39, 37, 35, 33, 31, 29, 27, 25, 23, 21, 19, 17, 15, 13, 11, 9, 7, 5), (60, 61, 63, 62), (62, 63, 1, 0), (0, 2, 4, 6, 8, 10, 12, 14, 16, 18, 20, 22, 24, 26, 28, 30, 32, 34, 36, 38, 40, 42, 44, 46, 48, 50, 52, 54, 56, 58, 60, 62)])
me_cylinder_001.use_remesh_preserve_volume = False
me_cylinder_001.use_remesh_preserve_attributes = False
me_cylinder_001.use_mirror_vertex_groups = False
me_cylinder_001.update()
me_plane_001 = bpy.data.meshes.new('Plane.001')
me_plane_001.from_pydata([(1.14, -1.14, 0.7289), (1.14, 1.14, 0.7289), (1.137, -1.137, 0.8864), (1.137, 1.137, 0.8864), (0.4612, -0.4612, 2.243), (0.4612, 0.4612, 2.243), (0.4065, 0.4065, 2.139), (0.3675, 0.3675, 2.035), (0.344, 0.344, 1.93), (0.3238, 0.3238, 1.826), (0.3245, 0.3245, 1.721), (0.3404, 0.3404, 1.617), (0.3703, 0.3703, 1.513), (0.438, 0.438, 1.408), (0.537, 0.537, 1.304), (0.6554, 0.6554, 1.2), (0.792, 0.792, 1.095), (0.9439, 0.9439, 0.9908), (0.9439, -0.9439, 0.9908), (0.792, -0.792, 1.095), (0.6554, -0.6554, 1.2), (0.537, -0.537, 1.304), (0.438, -0.438, 1.408), (0.3703, -0.3703, 1.513), (0.3404, -0.3404, 1.617), (0.3245, -0.3245, 1.721), (0.3238, -0.3238, 1.826), (0.344, -0.344, 1.93), (0.3675, -0.3675, 2.035), (0.4065, -0.4065, 2.139), (0.4612, -0.4612, 3.182), (0.4612, 0.4612, 3.182), (0.4612, -1.309, 2.508), (0.4612, -1.309, 3.182), (0.4612, -0.8853, 3.182), (0.4612, -0.8853, 2.422), (0.4612, 2.351, 2.897), (0.4612, 2.351, 3.182), (0.4612, 2.036, 2.888), (0.4612, 1.721, 2.859), (0.4612, 1.406, 2.806), (0.4612, 1.091, 2.721), (0.4612, 0.7761, 2.576), (0.4612, 0.7761, 3.182), (0.4612, 1.091, 3.182), (0.4612, 1.406, 3.182), (0.4612, 1.721, 3.182), (0.4612, 2.036, 3.182), (0.0, -1.14, 0.7289), (0.0, 1.14, 0.7289), (0.0, -1.137, 0.8864), (0.0, 1.137, 0.8864), (-5.96e-08, -0.4612, 2.243), (5.96e-08, 0.4612, 2.243), (0.0, -0.9439, 0.9908), (0.0, -0.792, 1.095), (0.0, -0.6554, 1.2), (-5.96e-08, -0.537, 1.304), (-2.98e-08, -0.438, 1.408), (0.0, -0.3703, 1.513), (0.0, -0.3404, 1.617), (0.0, -0.3245, 1.721), (0.0, -0.3238, 1.826), (0.0, -0.344, 1.93), (0.0, -0.3675, 2.035), (0.0, -0.4065, 2.139), (0.0, 0.9439, 0.9908), (0.0, 0.792, 1.095), (0.0, 0.6554, 1.2), (5.96e-08, 0.537, 1.304), (2.98e-08, 0.438, 1.408), (0.0, 0.3703, 1.513), (0.0, 0.3404, 1.617), (0.0, 0.3245, 1.721), (0.0, 0.3238, 1.826), (0.0, 0.344, 1.93), (0.0, 0.3675, 2.035), (0.0, 0.4065, 2.139), (-5.96e-08, -0.4612, 3.182), (5.96e-08, 0.4612, 3.182), (5.96e-08, -1.309, 2.508), (5.96e-08, -1.309, 3.182), (0.0, -0.8853, 3.182), (0.0, -0.8853, 2.422), (-1.788e-07, 2.351, 2.897), (-1.788e-07, 2.351, 3.182), (2.98e-08, 0.7761, 3.182), (0.0, 1.091, 3.182), (-5.96e-08, 1.406, 3.182), (-8.941e-08, 1.721, 3.182), (-1.192e-07, 2.036, 3.182), (2.98e-08, 0.7761, 2.576), (0.0, 1.091, 2.721), (-5.96e-08, 1.406, 2.806), (-8.941e-08, 1.721, 2.859), (-1.192e-07, 2.036, 2.888), (0.6123, -0.347, 0.7289), (0.6123, -0.347, 1.238), (0.6554, -0.4165, 1.2), (0.7047, -0.4961, 0.7289), (0.7047, -0.4961, 1.162), (0.5554, -0.1853, 0.7289), (0.5554, -0.1853, 1.288), (0.8291, -0.6267, 0.7289), (0.8291, -0.6267, 1.07), (0.792, -0.5878, 1.095), (0.8291, 0.5925, 0.7289), (0.8291, 0.5925, 1.07), (0.9806, 0.6997, 0.7289), (0.9806, 0.6997, 0.9709), (0.9439, 0.6736, 0.9908), (0.792, 0.5535, 1.095), (0.7047, 0.4618, 0.7289), (0.7047, 0.4618, 1.162), (1.14, -0.8075, 0.7289), (1.137, -0.8059, 0.8864), (0.5362, -0.01712, 0.7289), (0.5362, -0.01712, 1.305), (0.537, -0.02414, 1.304), (1.14, 0.7732, 0.7289), (1.137, 0.7716, 0.8864), (0.9806, -0.7339, 0.7289), (0.9806, -0.7339, 0.9709), (0.5554, 0.1511, 0.7289), (0.5554, 0.1511, 1.288), (0.9439, -0.7079, 0.9908), (0.537, -0.01011, 1.304), (0.6123, 0.3128, 0.7289), (0.6123, 0.3128, 1.238), (0.6554, 0.3822, 1.2)], [], [(48, 49, 1, 119, 108, 106, 112, 127, 123, 116, 101, 96, 99, 103, 121, 114, 0), (0, 114, 115, 2), (48, 0, 2, 50), (35, 34, 33, 32), (65, 29, 4, 52), (29, 6, 5, 4), (2, 115, 122, 125, 18), (18, 125, 104, 105, 19), (19, 105, 100, 98, 20), (20, 98, 97, 102, 118, 21), (21, 118, 117, 126, 14, 13, 22), (22, 13, 12, 23), (23, 12, 11, 24), (24, 11, 10, 25), (25, 10, 9, 26), (26, 9, 8, 27), (27, 8, 7, 28), (28, 7, 6, 29), (50, 2, 18, 54), (54, 18, 19, 55), (55, 19, 20, 56), (56, 20, 21, 57), (57, 21, 22, 58), (58, 22, 23, 59), (59, 23, 24, 60), (60, 24, 25, 61), (61, 25, 26, 62), (62, 26, 27, 63), (63, 27, 28, 64), (64, 28, 29, 65), (79, 78, 30, 31), (4, 5, 31, 30), (80, 32, 33, 81), (83, 35, 32, 80), (52, 4, 35, 83), (4, 30, 34, 35), (90, 47, 37, 85), (47, 38, 36, 37), (31, 5, 42, 43), (43, 42, 41, 44), (44, 41, 40, 45), (45, 40, 39, 46), (46, 39, 38, 47), (79, 31, 43, 86), (86, 43, 44, 87), (87, 44, 45, 88), (88, 45, 46, 89), (89, 46, 47, 90), (39, 94, 95, 38), (40, 93, 94, 39), (41, 92, 93, 40), (42, 91, 92, 41), (5, 53, 91, 42), (36, 84, 85, 37), (30, 78, 82, 34), (34, 82, 81, 33), (38, 95, 84, 36), (7, 76, 77, 6), (8, 75, 76, 7), (9, 74, 75, 8), (10, 73, 74, 9), (11, 72, 73, 10), (12, 71, 72, 11), (13, 70, 71, 12), (14, 69, 70, 13), (15, 68, 69, 14), (16, 67, 68, 15), (17, 66, 67, 16), (3, 51, 66, 17), (1, 49, 51, 3), (6, 77, 53, 5), (129, 113, 111, 16, 15), (99, 100, 105, 104, 103), (108, 109, 110, 107, 106), (123, 124, 126, 117, 116), (127, 128, 124, 123), (106, 107, 111, 113, 112), (110, 109, 120, 3, 17), (109, 108, 119, 120), (101, 102, 97, 96), (103, 104, 125, 122, 121), (121, 122, 115, 114), (126, 124, 128, 129, 15, 14), (120, 119, 1, 3), (96, 97, 98, 100, 99), (111, 107, 110, 17, 16), (112, 113, 129, 128, 127), (116, 117, 118, 102, 101)])
me_plane_001.use_remesh_preserve_volume = False
me_plane_001.use_remesh_preserve_attributes = False
me_plane_001.use_mirror_vertex_groups = False
me_plane_001.update()

# ---- objects
ob_plane_003 = bpy.data.objects.new('Plane.003', me_plane_003)
ob_plane = bpy.data.objects.new('Plane', me_plane)
ob_plane_002 = bpy.data.objects.new('Plane.002', me_plane_002)
ob_cylinder_001 = bpy.data.objects.new('Cylinder.001', me_cylinder_001)
ob_plane_001 = bpy.data.objects.new('Plane.001', me_plane_001)

# ---- transforms, parenting, visibility, modifiers, constraints
ob_plane_003.location = (0.0, 0.0, 0.0)
ob_plane_003.scale = (11.0, 11.0, 1.0)
ob_plane_003.lineart.crease_threshold = 0.0
ob_plane.location = (0.1486, -0.1087, 1.209)
ob_plane.lineart.crease_threshold = 0.0
_m = ob_plane.modifiers.new('Subsurf', 'SUBSURF')
_m.uv_smooth = 'PRESERVE_CORNERS'
_m.quality = 2
_m.levels = 2
_m.show_only_control_edges = False
ob_plane_002.location = (0.06144, 0.1647, -0.2037)
ob_plane_002.lineart.crease_threshold = 0.0
_m = ob_plane_002.modifiers.new('Subsurf', 'SUBSURF')
_m.uv_smooth = 'PRESERVE_CORNERS'
_m.quality = 2
_m.levels = 2
_m.show_only_control_edges = False
ob_cylinder_001.location = (1.688, -0.2534, 0.6362)
ob_cylinder_001.scale = (1.0, 0.8621, 1.0)
ob_cylinder_001.display_type = 'WIRE'
ob_cylinder_001.lineart.crease_threshold = 0.0
ob_plane_001.location = (0.1521, -0.2363, -0.4101)
ob_plane_001.lineart.crease_threshold = 0.0
_m = ob_plane_001.modifiers.new('Mirror', 'MIRROR')

# ---- collection membership
col_collection_1.objects.link(ob_plane_003)
col_collection_1.objects.link(ob_plane)
col_collection_19.objects.link(ob_plane_002)
col_collection_20.objects.link(ob_cylinder_001)
col_collection_20.objects.link(ob_plane_001)

# ---- scene / render settings (as saved in the file)
scene.frame_start = 1; scene.frame_end = 250; scene.frame_set(6)
scene.render.engine = 'CYCLES'
scene.render.resolution_percentage = 50
scene.render.dither_intensity = 0.0
scene.cycles.use_denoising = False
scene.cycles.samples = 128
scene.cycles.sampling_pattern = 'TABULATED_SOBOL'
scene.cycles.use_adaptive_sampling = False
scene.cycles.use_light_tree = False
scene.cycles.blur_glossy = 0.0
scene.cycles.sample_clamp_indirect = 0.0
scene.view_settings.view_transform = 'Standard'
bpy.context.view_layer.update()

# ---- added for rendering (the .blend has no active camera): camera
cam_auto = bpy.data.cameras.new('AutoCamera')
cam_auto.lens = 50.0
cam_auto.sensor_width = 36.0
cam_auto.clip_end = 1000.0
ob_auto_camera = bpy.data.objects.new('AutoCamera', cam_auto)
scene.collection.objects.link(ob_auto_camera)
ob_auto_camera.location = (29.0451, -34.8541, 24.327)
ob_auto_camera.rotation_euler = (1.09748, -7.21219e-08, 0.694738)
scene.camera = ob_auto_camera
bpy.context.view_layer.update()
